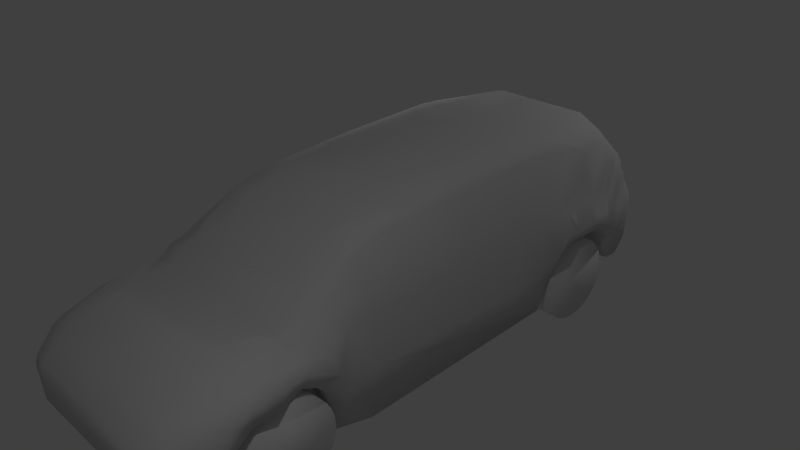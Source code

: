 # Source: van.blend  (saved by Blender 2.69.1; exported with 4.5.12 LTS)
import bpy
from mathutils import Matrix  # noqa: F401  (used for matrix-valued properties, if any)

bpy.ops.wm.read_factory_settings(use_empty=True)
scene = bpy.context.scene
scene.name = 'Scene'

# ---- collections
col_collection_1 = bpy.data.collections.new('Collection 1'); scene.collection.children.link(col_collection_1)

# ---- materials (node trees are filled in below, after node groups)
mat_none_cartire_tga = bpy.data.materials.new('None_carTire.tga')
mat_none_cartire_tga.alpha_threshold = 0.0
mat_none_cartire_tga.use_transparent_shadow = False
mat_none_cartire_tga.specular_color = (0.8, 0.8, 0.8)
mat_none_cartire_tga.roughness = 0.5
mat_none_cartire_tga.specular_intensity = 1.0
mat_none_cartire_tga.line_color = (0.0, 0.0, 0.0, 1.0)
mat_none_blackwindow_jpg = bpy.data.materials.new('None_blackWindow.jpg')
mat_none_blackwindow_jpg.alpha_threshold = 0.0
mat_none_blackwindow_jpg.use_transparent_shadow = False
mat_none_blackwindow_jpg.specular_color = (0.8, 0.8, 0.8)
mat_none_blackwindow_jpg.roughness = 0.5
mat_none_blackwindow_jpg.specular_intensity = 1.0
mat_none_blackwindow_jpg.line_color = (0.0, 0.0, 0.0, 1.0)
mat_material_vantaillightred_tga = bpy.data.materials.new('Material_vanTaillightRed.tga')
mat_material_vantaillightred_tga.alpha_threshold = 0.0
mat_material_vantaillightred_tga.use_transparent_shadow = False
mat_material_vantaillightred_tga.diffuse_color = (0.64, 0.64, 0.64, 1.0)
mat_material_vantaillightred_tga.specular_color = (0.5, 0.5, 0.5)
mat_material_vantaillightred_tga.roughness = 0.5
mat_material_vantaillightred_tga.specular_intensity = 1.0
mat_material_vantaillightred_tga.line_color = (0.0, 0.0, 0.0, 1.0)
mat_material_darkredcar_tga = bpy.data.materials.new('Material_darkRedCar.tga')
mat_material_darkredcar_tga.alpha_threshold = 0.0
mat_material_darkredcar_tga.use_transparent_shadow = False
mat_material_darkredcar_tga.diffuse_color = (0.64, 0.64, 0.64, 1.0)
mat_material_darkredcar_tga.specular_color = (0.5, 0.5, 0.5)
mat_material_darkredcar_tga.roughness = 0.5
mat_material_darkredcar_tga.specular_intensity = 1.0
mat_material_darkredcar_tga.line_color = (0.0, 0.0, 0.0, 1.0)
mat_material_blackwindow_jpg = bpy.data.materials.new('Material_blackWindow.jpg')
mat_material_blackwindow_jpg.alpha_threshold = 0.0
mat_material_blackwindow_jpg.use_transparent_shadow = False
mat_material_blackwindow_jpg.diffuse_color = (0.64, 0.64, 0.64, 1.0)
mat_material_blackwindow_jpg.specular_color = (0.5, 0.5, 0.5)
mat_material_blackwindow_jpg.roughness = 0.5
mat_material_blackwindow_jpg.specular_intensity = 1.0
mat_material_blackwindow_jpg.line_color = (0.0, 0.0, 0.0, 1.0)
mat_material_headlightred_tga = bpy.data.materials.new('Material_headlightRed.tga')
mat_material_headlightred_tga.alpha_threshold = 0.0
mat_material_headlightred_tga.use_transparent_shadow = False
mat_material_headlightred_tga.diffuse_color = (0.64, 0.64, 0.64, 1.0)
mat_material_headlightred_tga.specular_color = (0.5, 0.5, 0.5)
mat_material_headlightred_tga.roughness = 0.5
mat_material_headlightred_tga.specular_intensity = 1.0
mat_material_headlightred_tga.line_color = (0.0, 0.0, 0.0, 1.0)

# ---- material node trees

# ---- world
world_world = bpy.data.worlds.new('World'); scene.world = world_world
world_world.color = (0.05088, 0.05088, 0.05088)
world_world.use_sun_shadow = False
world_world.sun_shadow_jitter_overblur = 0.0
world_world.cycles.sampling_method = 'MANUAL'
world_world.cycles.sample_map_resolution = 256

# ---- cameras
cam_camera = bpy.data.cameras.new('Camera')
cam_camera.clip_end = 100.0
cam_camera.lens = 35.0
cam_camera.sensor_width = 32.0
cam_camera.sensor_height = 18.0
cam_camera.ortho_scale = 7.314
cam_camera.dof.focus_distance = 0.0
cam_camera.dof.aperture_fstop = 128.0

# ---- lights
light_point_001 = bpy.data.lights.new('Point.001', 'POINT')
light_point_001.transmission_factor = 0.0
light_point_001.energy = 100.0
light_point_001.shadow_buffer_clip_start = 0.5
light_point_001.shadow_soft_size = 0.1
light_point_001.shadow_maximum_resolution = 0.006
light_point_001.use_absolute_resolution = True
light_point_001.cycles.use_multiple_importance_sampling = False
light_point = bpy.data.lights.new('Point', 'POINT')
light_point.transmission_factor = 0.0
light_point.energy = 100.0
light_point.shadow_buffer_clip_start = 0.5
light_point.shadow_soft_size = 0.1
light_point.shadow_maximum_resolution = 0.006
light_point.use_absolute_resolution = True
light_point.cycles.use_multiple_importance_sampling = False
light_lamp = bpy.data.lights.new('Lamp', 'POINT')
light_lamp.transmission_factor = 0.0
light_lamp.cutoff_distance = 30.0
light_lamp.energy = 100.0
light_lamp.shadow_buffer_clip_start = 1.001
light_lamp.shadow_soft_size = 0.1
light_lamp.shadow_maximum_resolution = 0.006
light_lamp.use_absolute_resolution = True
light_lamp.cycles.use_multiple_importance_sampling = False

# ---- meshes
me_van = bpy.data.meshes.new('van')
me_van.from_pydata([(1.517, -2.096, -1.194), (1.13, -2.09, -1.186), (1.13, -2.017, -1.095), (1.517, -2.022, -1.104), (1.517, -1.968, -1.001), (1.13, -1.965, -0.9914), (1.517, -1.934, -0.89), (1.13, -1.933, -0.8797), (1.517, -1.922, -0.7742), (1.13, -1.923, -0.7639), (1.517, -1.934, -0.6584), (1.13, -1.937, -0.6486), (1.517, -1.968, -0.5471), (1.13, -1.972, -0.538), (1.517, -2.022, -0.4445), (1.13, -2.029, -0.4365), (1.517, -2.096, -0.3546), (1.13, -2.104, -0.3481), (1.517, -2.186, -0.2808), (1.13, -2.195, -0.2759), (1.517, -2.289, -0.226), (1.13, -2.299, -0.223), (1.517, -2.4, -0.1922), (1.13, -2.41, -0.1912), (1.517, -2.516, -0.1808), (1.13, -2.526, -0.1818), (1.517, -2.632, -0.1922), (1.13, -2.641, -0.1952), (1.517, -2.743, -0.226), (1.13, -2.752, -0.2308), (1.517, -2.845, -0.2808), (1.13, -2.853, -0.2873), (1.517, -2.935, -0.3546), (1.13, -2.927, -0.3481), (1.517, -3.009, -0.4445), (1.13, -3.003, -0.4365), (1.517, -3.064, -0.5471), (1.13, -3.059, -0.538), (1.517, -3.098, -0.6584), (1.13, -3.095, -0.6486), (1.517, -3.109, -0.7742), (1.13, -3.108, -0.7639), (1.517, -3.098, -0.89), (1.13, -3.099, -0.8797), (1.517, -3.064, -1.001), (1.13, -3.067, -0.9914), (1.517, -3.009, -1.104), (1.13, -3.014, -1.095), (1.517, -2.935, -1.194), (1.13, -2.942, -1.186), (1.517, -2.845, -1.268), (1.13, -2.853, -1.261), (1.517, -2.743, -1.322), (1.13, -2.752, -1.318), (1.517, -2.632, -1.356), (1.13, -2.641, -1.353), (1.517, -2.516, -1.368), (1.13, -2.526, -1.367), (1.517, -2.4, -1.356), (1.13, -2.41, -1.357), (1.517, -2.289, -1.322), (1.13, -2.299, -1.325), (1.517, -2.186, -1.268), (1.13, -2.195, -1.272), (1.219, 1.873, 1.189), (1.187, 1.347, 1.172), (1.369, 1.759, 0.3129), (1.345, 1.321, 0.3079), (0.7001, 3.791, 0.4493), (0.7001, 3.703, 0.7232), (1.055, 3.7, 0.6151), (1.048, 3.814, 0.3521), (0.7001, 3.602, 0.8961), (1.035, 3.553, 0.8467), (0.7001, -1.688, 0.7483), (1.072, -1.709, 0.7347), (0.977, -1.918, 0.5952), (0.7001, 3.292, 1.275), (1.032, 3.296, 1.102), (0.7001, -1.283, 1.065), (1.045, -1.283, 1.037), (0.7001, -0.7878, 1.197), (1.045, -0.7878, 1.169), (0.7001, 3.881, 0.2191), (1.033, 3.854, 0.2163), (-0.001464, 3.783, 0.4736), (-0.001464, 3.694, 0.7385), (-0.001464, 3.575, 0.9298), (-0.001464, -1.709, 0.7347), (-0.001464, -1.95, 0.576), (-0.001464, 3.275, 1.279), (-0.001464, -0.8317, 1.185), (0.7001, 0.552, 1.364), (0.7684, 0.06143, 1.329), (-0.001464, 0.4746, 1.357), (0.7001, -0.32, 1.286), (-0.001464, -0.3615, 1.278), (-0.001464, 3.873, 0.2395), (1.013, 3.92, 0.03215), (-0.001464, 3.885, 0.09074), (1.011, -3.703, 0.02624), (1.011, -3.966, -0.2596), (1.27, -3.932, -0.2802), (1.379, -3.658, -0.05582), (0.3458, -3.703, 0.02624), (0.3458, -3.966, -0.2596), (0.9914, 3.961, -0.1739), (-0.001464, 3.982, -0.1826), (-0.001464, -3.971, -0.8019), (0.977, -3.992, -0.6252), (1.261, -3.971, -0.4031), (0.977, -4.023, -0.363), (1.237, 2.339, 1.178), (1.368, 2.014, 0.3155), (1.38, 2.217, 0.3087), (1.251, 2.683, 1.005), (1.177, 2.105, 1.248), (-0.001464, -4.017, -0.3538), (1.072, -3.997, -0.3161), (1.177, -0.3615, 1.118), (1.177, -0.7878, 1.065), (1.345, -0.8202, 0.2273), (1.177, -1.283, 0.933), (1.343, -1.228, 0.2494), (1.177, 0.3856, 1.122), (1.345, 0.2843, 0.2578), (1.177, 0.552, 1.153), (1.344, 0.5265, 0.3038), (1.183, 2.977, 1.041), (1.177, 2.315, 1.237), (1.265, -3.96, -0.3529), (1.387, 2.739, 0.4146), (1.196, -3.966, -0.8446), (1.011, 4.017, -0.4378), (1.248, 3.921, -0.07169), (1.276, 3.853, -0.2707), (1.164, 3.918, -0.0004054), (-0.001464, -3.942, -0.2342), (-0.001464, 4.012, -0.3811), (1.405, 3.175, 0.2413), (1.416, 3.193, 0.1884), (1.232, 3.619, 0.5034), (1.2, 3.565, 0.7144), (1.504, 3.036, 0.0402), (1.459, 3.167, -0.1736), (1.379, 3.32, 0.05725), (1.201, 3.778, 0.2674), (1.403, 3.339, -0.3127), (1.47, 1.643, -0.333), (1.534, 1.908, -0.1648), (1.532, 2.098, 0.03896), (-0.001464, 1.941, 1.371), (-0.001464, 2.171, 1.341), (1.496, -2.068, 0.1614), (1.497, -1.89, 0.1205), (1.322, -1.934, 0.4873), (1.322, -2.098, 0.4419), (1.588, -2.032, 0.01282), (1.588, -1.887, -0.1007), (1.415, -1.614, 0.2805), (1.288, -1.709, 0.6338), (1.492, -1.671, -0.4571), (1.442, -1.243, -0.3946), (1.451, 1.138, -0.4571), (-0.001464, 1.347, 1.392), (1.512, -3.441, -0.04784), (1.436, -3.2, 0.07598), (1.297, -3.342, 0.1169), (1.297, -3.173, 0.18), (1.584, -3.392, -0.3511), (1.608, -3.251, -0.05313), (1.461, -2.934, 0.1261), (1.319, -2.942, 0.2258), (1.593, -2.948, 0.06973), (-0.001464, -3.22, 0.217), (-0.001464, -2.942, 0.2867), (1.319, -2.73, 0.2621), (1.585, -2.711, 0.1021), (1.471, -2.515, 0.1747), (1.297, -2.496, 0.3062), (1.597, -2.515, 0.07772), (-0.001464, -2.534, 0.3555), (1.471, -2.302, 0.1839), (1.297, -2.283, 0.3229), (1.587, -2.283, 0.08448), (-0.001464, -2.302, 0.3769), (-0.001464, -3.727, 0.00089), (1.426, -3.723, -0.2322), (1.436, -3.726, -0.3624), (1.419, 3.034, 0.2452), (1.549, 2.796, 0.04767), (1.202, 3.451, 0.7864), (1.428, 2.925, 0.2964), (1.542, 2.602, 0.1015), (1.204, 3.218, 0.9668), (1.541, 2.297, 0.07251), (-0.001464, 3.022, 1.318), (1.373, 3.661, -0.06481), (1.392, 3.624, -0.2525), (1.26, 3.842, 0.1017), (1.341, 3.308, -0.7837), (1.296, 3.15, -0.4289), (1.438, 2.967, -0.2392), (1.045, 2.188, 1.288), (0.7001, 2.188, 1.338), (1.045, 1.941, 1.321), (0.7001, 1.992, 1.369), (1.438, 2.073, -0.2478), (1.394, 1.888, -0.5131), (1.322, 1.776, -1.031), (1.072, -2.114, 0.4763), (1.322, -1.761, -1.041), (1.455, -1.972, -0.363), (1.455, -2.098, -0.2337), (0.977, -2.919, 0.2917), (0.977, -3.173, 0.2355), (1.565, -2.982, -0.2), (1.542, -3.201, -0.4114), (1.451, -3.299, -1.077), (0.977, -2.496, 0.3618), (1.455, -2.496, -0.1171), (1.606, -2.731, -0.1546), (0.977, -2.283, 0.3784), (1.455, -2.283, -0.1478), (1.322, -3.745, -1.04), (1.227, 3.896, -0.6831), (1.438, 2.769, -0.1305), (1.045, 3.12, 1.187), (0.7001, 3.103, 1.317), (1.438, 2.328, -0.1305), (1.451, -1.354, -1.032), (1.045, -0.3615, 1.178), (1.072, 0.5118, 1.251), (1.045, 0.09856, 1.233), (1.072, 1.347, 1.282), (0.7001, 1.424, 1.395), (1.306, 3.578, -0.8305), (-0.001464, 3.265, -0.8801), (-0.001464, 3.123, -0.4294), (-0.001464, 2.949, -0.2295), (-0.001464, 2.058, -0.2681), (-0.001464, 1.922, -0.4566), (-0.001464, 1.462, -1.032), (-0.001464, -1.78, -0.9809), (-0.001464, -1.983, -0.3515), (-0.001464, -2.115, -0.2261), (-0.001464, -2.94, -0.2004), (-0.001464, -3.134, -0.379), (-0.001464, -3.299, -1.077), (-0.001464, -2.534, -0.1228), (-0.001464, -2.302, -0.145), (-0.001464, -3.764, -1.023), (-0.001464, 3.924, -0.7741), (-0.001464, 2.73, -0.1305), (-0.001464, 2.306, -0.1409), (-0.001464, 3.602, -0.9081), (1.372, 2.932, -1.239), (0.985, 2.938, -1.231), (0.985, 3.01, -1.14), (1.372, 3.006, -1.149), (1.372, 3.06, -1.047), (0.985, 3.063, -1.037), (1.372, 3.094, -0.9355), (0.985, 3.095, -0.9252), (1.372, 3.106, -0.8197), (0.985, 3.105, -0.8095), (1.372, 3.094, -0.704), (0.985, 3.091, -0.6941), (1.372, 3.06, -0.5926), (0.985, 3.056, -0.5836), (1.372, 3.006, -0.4901), (0.985, 2.999, -0.4821), (1.372, 2.932, -0.4001), (0.985, 2.924, -0.3936), (1.372, 2.842, -0.3263), (0.985, 2.833, -0.3215), (1.372, 2.739, -0.2715), (0.985, 2.729, -0.2685), (1.372, 2.628, -0.2377), (0.985, 2.618, -0.2367), (1.372, 2.512, -0.2263), (0.985, 2.502, -0.2273), (1.372, 2.396, -0.2377), (0.985, 2.387, -0.2407), (1.372, 2.285, -0.2715), (0.985, 2.276, -0.2764), (1.372, 2.182, -0.3263), (0.985, 2.175, -0.3329), (1.372, 2.093, -0.4001), (0.985, 2.101, -0.3936), (1.372, 2.019, -0.4901), (0.985, 2.025, -0.4821), (1.372, 1.964, -0.5927), (0.985, 1.969, -0.5836), (1.372, 1.93, -0.704), (0.985, 1.933, -0.6941), (1.372, 1.919, -0.8197), (0.985, 1.92, -0.8095), (1.372, 1.93, -0.9355), (0.985, 1.929, -0.9252), (1.372, 1.964, -1.047), (0.985, 1.961, -1.037), (1.372, 2.019, -1.149), (0.985, 2.014, -1.14), (1.372, 2.093, -1.239), (0.985, 2.086, -1.231), (1.372, 2.182, -1.313), (0.985, 2.175, -1.307), (1.372, 2.285, -1.368), (0.985, 2.276, -1.363), (1.372, 2.396, -1.402), (0.985, 2.387, -1.399), (1.372, 2.512, -1.413), (0.985, 2.502, -1.412), (1.372, 2.628, -1.402), (0.985, 2.618, -1.403), (1.372, 2.739, -1.368), (0.985, 2.729, -1.371), (1.372, 2.842, -1.313), (0.985, 2.833, -1.318), (-0.001601, 3.783, 0.4736), (-0.001601, 3.694, 0.7385), (-0.001601, 3.575, 0.9298), (-0.001601, -1.95, 0.576), (-0.001601, 3.275, 1.279), (-0.001601, 0.4746, 1.357), (-0.001601, 3.873, 0.2395), (-0.001601, 3.885, 0.09074), (-0.001601, 3.982, -0.1826), (-0.001601, -3.971, -0.8019), (-0.001601, -4.017, -0.3538), (-0.001601, -3.942, -0.2342), (-0.001601, 4.012, -0.3811), (-0.001601, 1.941, 1.371), (-0.001601, 2.171, 1.341), (-0.001601, 1.347, 1.392), (-0.001601, -3.22, 0.217), (-0.001601, -2.942, 0.2867), (-0.001601, -2.534, 0.3555), (-0.001601, -2.302, 0.3769), (-0.001601, -3.727, 0.00089), (-0.001601, 3.022, 1.318), (-0.001601, 3.265, -0.8801), (-0.001601, 3.123, -0.4294), (-0.001601, 2.949, -0.2295), (-0.001601, 2.058, -0.2681), (-0.001601, 1.922, -0.4566), (-0.001601, 1.462, -1.032), (-0.001601, -1.78, -0.9809), (-0.001601, -1.983, -0.3515), (-0.001601, -2.115, -0.2261), (-0.001601, -2.94, -0.2004), (-0.001601, -3.134, -0.379), (-0.001601, -3.299, -1.077), (-0.001601, -2.534, -0.1228), (-0.001601, -2.302, -0.145), (-0.001601, -3.764, -1.023), (-0.001601, 3.924, -0.7741), (-0.001601, 2.73, -0.1305), (-0.001601, 2.306, -0.1409), (-0.001601, 3.602, -0.9081), (1.449, -2.723, 0.168), (1.338, 3.41, 0.3322), (1.321, 3.464, 0.3044), (1.368, 3.295, 0.1885), (1.298, 3.588, 0.2346), (1.321, 3.462, 0.2338), (1.23, 3.702, 0.3979), (1.271, 3.606, 0.415), (1.278, 3.604, 0.3291), (1.279, 3.667, 0.2309), (1.317, 3.681, 0.1354), (1.362, 3.493, 0.05485), (1.332, 3.482, 0.1477), (1.327, 3.584, 0.148), (1.413, 3.473, -0.1333), (1.402, 3.352, -0.08726), (1.385, 3.521, -0.01153), (1.37, 3.401, 0.03063), (1.393, 3.435, -0.04353), (1.403, 2.545, 0.3319), (1.351, 2.72, 0.6284), (1.343, 2.554, 0.7047), (1.424, 2.697, 0.3283), (1.49, 2.282, 0.195), (1.542, 2.437, 0.09342), (1.484, 2.738, 0.1998), (1.38, 2.373, 0.3219), (1.501, 2.962, 0.0929), (1.508, 2.905, 0.0988), (1.541, 2.894, 0.03386), (1.517, 2.748, 0.1331), (1.516, 2.804, 0.1254), (1.552, 2.703, 0.05732), (1.302, 3.165, 0.7136), (1.232, 3.317, 0.8456), (1.292, 3.257, 0.6728), (1.31, 3.38, 0.5225), (1.301, 3.344, 0.5423), (1.242, 3.467, 0.6816), (1.24, 3.593, 0.6062), (1.287, 3.475, 0.5796), (1.33, 3.424, 0.3928), (1.358, 3.291, 0.3707), (1.312, 3.449, 0.4841), (1.388, 3.124, 0.2801), (1.277, 3.359, 0.6201), (1.318, 3.265, 0.5294), (1.357, 3.217, 0.3757), (1.338, 3.234, 0.445), (1.257, 3.383, 0.6934), (1.404, 3.008, 0.2887), (1.358, 3.114, 0.4616), (1.251, 3.375, 0.7305), (1.359, 3.155, 0.4046), (1.322, 3.071, 0.6844), (1.362, 3.011, 0.5439), (1.369, 3.016, 0.4864), (-1.517, -2.096, -1.194), (-1.13, -2.09, -1.186), (-1.13, -2.017, -1.095), (-1.517, -2.022, -1.104), (-1.517, -1.968, -1.001), (-1.13, -1.965, -0.9914), (-1.517, -1.934, -0.89), (-1.13, -1.933, -0.8797), (-1.517, -1.922, -0.7742), (-1.13, -1.923, -0.7639), (-1.517, -1.934, -0.6584), (-1.13, -1.937, -0.6486), (-1.517, -1.968, -0.5471), (-1.13, -1.972, -0.538), (-1.517, -2.022, -0.4445), (-1.13, -2.029, -0.4365), (-1.517, -2.096, -0.3546), (-1.13, -2.104, -0.3481), (-1.517, -2.186, -0.2808), (-1.13, -2.195, -0.2759), (-1.517, -2.289, -0.226), (-1.13, -2.299, -0.223), (-1.517, -2.4, -0.1922), (-1.13, -2.41, -0.1912), (-1.517, -2.516, -0.1808), (-1.13, -2.526, -0.1818), (-1.517, -2.632, -0.1922), (-1.13, -2.641, -0.1952), (-1.517, -2.743, -0.226), (-1.13, -2.752, -0.2308), (-1.517, -2.845, -0.2808), (-1.13, -2.853, -0.2873), (-1.517, -2.935, -0.3546), (-1.13, -2.927, -0.3481), (-1.517, -3.009, -0.4445), (-1.13, -3.003, -0.4365), (-1.517, -3.064, -0.5471), (-1.13, -3.059, -0.538), (-1.517, -3.098, -0.6584), (-1.13, -3.095, -0.6486), (-1.517, -3.109, -0.7742), (-1.13, -3.108, -0.7639), (-1.517, -3.098, -0.89), (-1.13, -3.099, -0.8797), (-1.517, -3.064, -1.001), (-1.13, -3.067, -0.9914), (-1.517, -3.009, -1.104), (-1.13, -3.014, -1.095), (-1.517, -2.935, -1.194), (-1.13, -2.942, -1.186), (-1.517, -2.845, -1.268), (-1.13, -2.853, -1.261), (-1.517, -2.743, -1.322), (-1.13, -2.752, -1.318), (-1.517, -2.632, -1.356), (-1.13, -2.641, -1.353), (-1.517, -2.516, -1.368), (-1.13, -2.526, -1.367), (-1.517, -2.4, -1.356), (-1.13, -2.41, -1.357), (-1.517, -2.289, -1.322), (-1.13, -2.299, -1.325), (-1.517, -2.186, -1.268), (-1.13, -2.195, -1.272), (-1.219, 1.873, 1.189), (-1.187, 1.347, 1.172), (-1.369, 1.759, 0.3129), (-1.345, 1.321, 0.3079), (-0.7001, 3.791, 0.4493), (-0.7001, 3.703, 0.7232), (-1.055, 3.7, 0.6151), (-1.048, 3.814, 0.3521), (-0.7001, 3.602, 0.8961), (-1.035, 3.553, 0.8467), (-0.7001, -1.688, 0.7483), (-1.072, -1.709, 0.7347), (-0.977, -1.918, 0.5952), (-0.7001, 3.292, 1.275), (-1.032, 3.296, 1.102), (-0.7001, -1.283, 1.065), (-1.045, -1.283, 1.037), (-0.7001, -0.7878, 1.197), (-1.045, -0.7878, 1.169), (-0.7001, 3.881, 0.2191), (-1.033, 3.854, 0.2163), (0.001464, 3.783, 0.4736), (0.001464, 3.694, 0.7385), (0.001464, 3.575, 0.9298), (0.001464, -1.709, 0.7347), (0.001464, -1.95, 0.576), (0.001464, 3.275, 1.279), (0.001464, -0.8317, 1.185), (-0.7001, 0.552, 1.364), (-0.7684, 0.06143, 1.329), (0.001464, 0.4746, 1.357), (-0.7001, -0.32, 1.286), (0.001464, -0.3615, 1.278), (0.001464, 3.873, 0.2395), (-1.013, 3.92, 0.03215), (0.001464, 3.885, 0.09074), (-1.011, -3.703, 0.02624), (-1.011, -3.966, -0.2596), (-1.27, -3.932, -0.2802), (-1.379, -3.658, -0.05582), (-0.3458, -3.703, 0.02624), (-0.3458, -3.966, -0.2596), (-0.9914, 3.961, -0.1739), (0.001464, 3.982, -0.1826), (0.001464, -3.971, -0.8019), (-0.977, -3.992, -0.6252), (-1.261, -3.971, -0.4031), (-0.977, -4.023, -0.363), (-1.237, 2.339, 1.178), (-1.368, 2.014, 0.3155), (-1.38, 2.217, 0.3087), (-1.251, 2.683, 1.005), (-1.177, 2.105, 1.248), (0.001464, -4.017, -0.3538), (-1.072, -3.997, -0.3161), (-1.177, -0.3615, 1.118), (-1.177, -0.7878, 1.065), (-1.345, -0.8202, 0.2273), (-1.177, -1.283, 0.933), (-1.343, -1.228, 0.2494), (-1.177, 0.3856, 1.122), (-1.345, 0.2843, 0.2578), (-1.177, 0.552, 1.153), (-1.344, 0.5265, 0.3038), (-1.183, 2.977, 1.041), (-1.177, 2.315, 1.237), (-1.265, -3.96, -0.3529), (-1.387, 2.739, 0.4146), (-1.196, -3.966, -0.8446), (-1.011, 4.017, -0.4378), (-1.248, 3.921, -0.07169), (-1.276, 3.853, -0.2707), (-1.164, 3.918, -0.0004054), (0.001464, -3.942, -0.2342), (0.001464, 4.012, -0.3811), (-1.405, 3.175, 0.2413), (-1.416, 3.193, 0.1884), (-1.232, 3.619, 0.5034), (-1.2, 3.565, 0.7144), (-1.504, 3.036, 0.0402), (-1.459, 3.167, -0.1736), (-1.379, 3.32, 0.05725), (-1.201, 3.778, 0.2674), (-1.403, 3.339, -0.3127), (-1.47, 1.643, -0.333), (-1.534, 1.908, -0.1648), (-1.532, 2.098, 0.03896), (0.001464, 1.941, 1.371), (0.001464, 2.171, 1.341), (-1.496, -2.068, 0.1614), (-1.497, -1.89, 0.1205), (-1.322, -1.934, 0.4873), (-1.322, -2.098, 0.4419), (-1.588, -2.032, 0.01282), (-1.588, -1.887, -0.1007), (-1.415, -1.614, 0.2805), (-1.288, -1.709, 0.6338), (-1.492, -1.671, -0.4571), (-1.442, -1.243, -0.3946), (-1.451, 1.138, -0.4571), (0.001464, 1.347, 1.392), (-1.512, -3.441, -0.04784), (-1.436, -3.2, 0.07598), (-1.297, -3.342, 0.1169), (-1.297, -3.173, 0.18), (-1.584, -3.392, -0.3511), (-1.608, -3.251, -0.05313), (-1.461, -2.934, 0.1261), (-1.319, -2.942, 0.2258), (-1.593, -2.948, 0.06973), (0.001464, -3.22, 0.217), (0.001464, -2.942, 0.2867), (-1.319, -2.73, 0.2621), (-1.585, -2.711, 0.1021), (-1.471, -2.515, 0.1747), (-1.297, -2.496, 0.3062), (-1.597, -2.515, 0.07772), (0.001464, -2.534, 0.3555), (-1.471, -2.302, 0.1839), (-1.297, -2.283, 0.3229), (-1.587, -2.283, 0.08448), (0.001464, -2.302, 0.3769), (0.001464, -3.727, 0.00089), (-1.426, -3.723, -0.2322), (-1.436, -3.726, -0.3624), (-1.419, 3.034, 0.2452), (-1.549, 2.796, 0.04767), (-1.202, 3.451, 0.7864), (-1.428, 2.925, 0.2964), (-1.542, 2.602, 0.1015), (-1.204, 3.218, 0.9668), (-1.541, 2.297, 0.07251), (0.001464, 3.022, 1.318), (-1.373, 3.661, -0.06481), (-1.392, 3.624, -0.2525), (-1.26, 3.842, 0.1017), (-1.341, 3.308, -0.7837), (-1.296, 3.15, -0.4289), (-1.438, 2.967, -0.2392), (-1.045, 2.188, 1.288), (-0.7001, 2.188, 1.338), (-1.045, 1.941, 1.321), (-0.7001, 1.992, 1.369), (-1.438, 2.073, -0.2478), (-1.394, 1.888, -0.5131), (-1.322, 1.776, -1.031), (-1.072, -2.114, 0.4763), (-1.322, -1.761, -1.041), (-1.455, -1.972, -0.363), (-1.455, -2.098, -0.2337), (-0.977, -2.919, 0.2917), (-0.977, -3.173, 0.2355), (-1.565, -2.982, -0.2), (-1.542, -3.201, -0.4114), (-1.451, -3.299, -1.077), (-0.977, -2.496, 0.3618), (-1.455, -2.496, -0.1171), (-1.606, -2.731, -0.1546), (-0.977, -2.283, 0.3784), (-1.455, -2.283, -0.1478), (-1.322, -3.745, -1.04), (-1.227, 3.896, -0.6831), (-1.438, 2.769, -0.1305), (-1.045, 3.12, 1.187), (-0.7001, 3.103, 1.317), (-1.438, 2.328, -0.1305), (-1.451, -1.354, -1.032), (-1.045, -0.3615, 1.178), (-1.072, 0.5118, 1.251), (-1.045, 0.09856, 1.233), (-1.072, 1.347, 1.282), (-0.7001, 1.424, 1.395), (-1.306, 3.578, -0.8305), (0.001464, 3.265, -0.8801), (0.001464, 3.123, -0.4294), (0.001464, 2.949, -0.2295), (0.001464, 2.058, -0.2681), (0.001464, 1.922, -0.4566), (0.001464, 1.462, -1.032), (0.001464, -1.78, -0.9809), (0.001464, -1.983, -0.3515), (0.001464, -2.115, -0.2261), (0.001464, -2.94, -0.2004), (0.001464, -3.134, -0.379), (0.001464, -3.299, -1.077), (0.001464, -2.534, -0.1228), (0.001464, -2.302, -0.145), (0.001464, -3.764, -1.023), (0.001464, 3.924, -0.7741), (0.001464, 2.73, -0.1305), (0.001464, 2.306, -0.1409), (0.001464, 3.602, -0.9081), (-1.372, 2.932, -1.239), (-0.985, 2.938, -1.231), (-0.985, 3.01, -1.14), (-1.372, 3.006, -1.149), (-1.372, 3.06, -1.047), (-0.985, 3.063, -1.037), (-1.372, 3.094, -0.9355), (-0.985, 3.095, -0.9252), (-1.372, 3.106, -0.8197), (-0.985, 3.105, -0.8095), (-1.372, 3.094, -0.704), (-0.985, 3.091, -0.6941), (-1.372, 3.06, -0.5926), (-0.985, 3.056, -0.5836), (-1.372, 3.006, -0.4901), (-0.985, 2.999, -0.4821), (-1.372, 2.932, -0.4001), (-0.985, 2.924, -0.3936), (-1.372, 2.842, -0.3263), (-0.985, 2.833, -0.3215), (-1.372, 2.739, -0.2715), (-0.985, 2.729, -0.2685), (-1.372, 2.628, -0.2377), (-0.985, 2.618, -0.2367), (-1.372, 2.512, -0.2263), (-0.985, 2.502, -0.2273), (-1.372, 2.396, -0.2377), (-0.985, 2.387, -0.2407), (-1.372, 2.285, -0.2715), (-0.985, 2.276, -0.2764), (-1.372, 2.182, -0.3263), (-0.985, 2.175, -0.3329), (-1.372, 2.093, -0.4001), (-0.985, 2.101, -0.3936), (-1.372, 2.019, -0.4901), (-0.985, 2.025, -0.4821), (-1.372, 1.964, -0.5927), (-0.985, 1.969, -0.5836), (-1.372, 1.93, -0.704), (-0.985, 1.933, -0.6941), (-1.372, 1.919, -0.8197), (-0.985, 1.92, -0.8095), (-1.372, 1.93, -0.9355), (-0.985, 1.929, -0.9252), (-1.372, 1.964, -1.047), (-0.985, 1.961, -1.037), (-1.372, 2.019, -1.149), (-0.985, 2.014, -1.14), (-1.372, 2.093, -1.239), (-0.985, 2.086, -1.231), (-1.372, 2.182, -1.313), (-0.985, 2.175, -1.307), (-1.372, 2.285, -1.368), (-0.985, 2.276, -1.363), (-1.372, 2.396, -1.402), (-0.985, 2.387, -1.399), (-1.372, 2.512, -1.413), (-0.985, 2.502, -1.412), (-1.372, 2.628, -1.402), (-0.985, 2.618, -1.403), (-1.372, 2.739, -1.368), (-0.985, 2.729, -1.371), (-1.372, 2.842, -1.313), (-0.985, 2.833, -1.318), (0.001601, 3.783, 0.4736), (0.001601, 3.694, 0.7385), (0.001601, 3.575, 0.9298), (0.001601, 3.275, 1.279), (0.001601, 0.4746, 1.357), (0.001601, 3.873, 0.2395), (0.001601, 3.885, 0.09074), (0.001601, 3.982, -0.1826), (0.001601, -3.971, -0.8019), (0.001601, -4.017, -0.3538), (0.001601, -3.942, -0.2342), (0.001601, 4.012, -0.3811), (0.001601, 1.941, 1.371), (0.001601, 2.171, 1.341), (0.001601, 1.347, 1.392), (0.001601, -3.22, 0.217), (0.001601, -2.942, 0.2867), (0.001601, -2.534, 0.3555), (0.001601, -2.302, 0.3769), (0.001601, -3.727, 0.00089), (0.001601, 3.022, 1.318), (0.001601, 3.265, -0.8801), (0.001601, 3.123, -0.4294), (0.001601, 2.949, -0.2295), (0.001601, 2.058, -0.2681), (0.001601, 1.922, -0.4566), (0.001601, 1.462, -1.032), (0.001601, -1.78, -0.9809), (0.001601, -1.983, -0.3515), (0.001601, -2.115, -0.2261), (0.001601, -2.94, -0.2004), (0.001601, -3.134, -0.379), (0.001601, -3.299, -1.077), (0.001601, -2.534, -0.1228), (0.001601, -2.302, -0.145), (0.001601, -3.764, -1.023), (0.001601, 3.924, -0.7741), (0.001601, 2.73, -0.1305), (0.001601, 2.306, -0.1409), (0.001601, 3.602, -0.9081), (-1.449, -2.723, 0.168), (-1.338, 3.41, 0.3322), (-1.321, 3.464, 0.3044), (-1.368, 3.295, 0.1885), (-1.298, 3.588, 0.2346), (-1.321, 3.462, 0.2338), (-1.23, 3.702, 0.3979), (-1.271, 3.606, 0.415), (-1.278, 3.604, 0.3291), (-1.279, 3.667, 0.2309), (-1.317, 3.681, 0.1354), (-1.362, 3.493, 0.05485), (-1.332, 3.482, 0.1477), (-1.327, 3.584, 0.148), (-1.413, 3.473, -0.1333), (-1.402, 3.352, -0.08726), (-1.385, 3.521, -0.01153), (-1.37, 3.401, 0.03063), (-1.393, 3.435, -0.04353), (-1.403, 2.545, 0.3319), (-1.351, 2.72, 0.6284), (-1.343, 2.554, 0.7047), (-1.424, 2.697, 0.3283), (-1.49, 2.282, 0.195), (-1.542, 2.437, 0.09342), (-1.484, 2.738, 0.1998), (-1.38, 2.373, 0.3219), (-1.501, 2.962, 0.0929), (-1.508, 2.905, 0.0988), (-1.541, 2.894, 0.03386), (-1.517, 2.748, 0.1331), (-1.516, 2.804, 0.1254), (-1.552, 2.703, 0.05732), (-1.302, 3.165, 0.7136), (-1.232, 3.317, 0.8456), (-1.292, 3.257, 0.6728), (-1.31, 3.38, 0.5225), (-1.301, 3.344, 0.5423), (-1.242, 3.467, 0.6816), (-1.24, 3.593, 0.6062), (-1.287, 3.475, 0.5796), (-1.33, 3.424, 0.3928), (-1.358, 3.291, 0.3707), (-1.312, 3.449, 0.4841), (-1.388, 3.124, 0.2801), (-1.277, 3.359, 0.6201), (-1.318, 3.265, 0.5294), (-1.357, 3.217, 0.3757), (-1.338, 3.234, 0.445), (-1.257, 3.383, 0.6934), (-1.404, 3.008, 0.2887), (-1.358, 3.114, 0.4616), (-1.251, 3.375, 0.7305), (-1.359, 3.155, 0.4046), (-1.322, 3.071, 0.6844), (-1.362, 3.011, 0.5439), (-1.369, 3.016, 0.4864)], [(96, 95), (91, 509), (81, 91), (327, 328), (320, 321), (326, 327), (322, 324), (332, 357), (333, 335), (352, 353), (342, 360), (328, 332), (345, 346), (346, 347), (320, 326), (351, 352), (336, 337), (340, 336), (344, 358), (348, 349), (321, 322), (349, 350), (333, 334), (323, 339), (324, 341), (345, 359), (350, 355), (329, 356), (337, 338), (353, 356), (343, 344), (342, 343), (334, 341), (354, 351), (354, 355), (330, 331), (348, 347), (335, 325), (357, 360), (358, 359), (514, 513), (499, 509), (744, 745), (738, 739), (743, 744), (740, 741), (746, 747), (749, 774), (750, 752), (769, 770), (759, 777), (745, 749), (762, 763), (763, 764), (738, 743), (768, 769), (753, 754), (757, 753), (761, 775), (765, 766), (739, 740), (766, 767), (750, 751), (741, 758), (762, 776), (748, 757), (767, 772), (746, 773), (755, 756), (754, 755), (770, 773), (760, 761), (759, 760), (751, 758), (771, 768), (771, 772), (765, 764), (752, 742), (774, 777), (775, 776), (88, 506)], [(258, 259, 256, 257), (3, 2, 5, 4), (40, 41, 43, 42), (44, 45, 47, 46), (288, 289, 291, 290), (70, 71, 68, 69), (105, 137, 117, 111, 118, 101), (284, 285, 287, 286), (280, 281, 283, 282), (276, 277, 279, 278), (7, 5, 2, 1, 63, 61, 59, 57, 55, 53, 51, 49, 47, 45, 43, 41, 39, 37, 35, 33, 31, 29, 27, 25, 23, 21, 19, 17, 15, 13, 11, 9), (6, 7, 9, 8), (50, 48, 49, 51), (243, 211, 212, 244), (8, 9, 11, 10), (216, 246, 249, 220, 221), (64, 65, 66), (65, 67, 66), (62, 60, 61, 63), (79, 74, 80), (83, 68, 71), (83, 71, 84), (92, 235, 164, 94), (108, 132, 109), (100, 101, 102), (100, 102, 103), (18, 19, 21, 20), (245, 244, 212, 213), (109, 110, 111), (112, 66, 113), (116, 64, 112), (112, 64, 66), (122, 123, 121), (115, 128, 129), (112, 115, 129), (112, 129, 116), (118, 130, 101), (111, 110, 118), (110, 130, 118), (114, 387, 380, 382), (115, 381, 131, 128), (109, 132, 110), (58, 60, 62, 0, 3, 4, 6, 8, 10, 12, 14, 16, 18, 20, 22, 24, 26, 28, 30, 32, 34, 36, 38, 40, 42, 44, 46, 48, 50, 52, 54, 56), (130, 102, 101), (106, 134, 135), (98, 136, 106), (136, 134, 106), (402, 139, 140, 362), (404, 400, 142, 401), (143, 140, 139), (140, 364, 362), (369, 367, 141, 368), (144, 147, 376, 145), (148, 149, 66), (149, 113, 66), (149, 150, 113), (150, 114, 113), (153, 154, 155), (153, 155, 156), (157, 158, 154), (232, 234, 205, 235, 92, 93, 233), (159, 160, 155), (158, 161, 159), (199, 197, 135, 134), (65, 126, 127, 67), (56, 54, 55, 57), (122, 160, 123), (160, 159, 123), (165, 166, 167), (166, 168, 167), (169, 170, 165), (170, 166, 165), (166, 171, 168), (171, 172, 168), (170, 173, 166), (173, 171, 166), (245, 213, 223, 250), (178, 179, 176), (177, 180, 178), (182, 183, 179), (92, 510, 511, 93), (77, 227, 128, 78), (153, 156, 183), (187, 130, 188), (130, 110, 188), (103, 102, 187), (102, 130, 187), (139, 405, 189, 388, 143), (189, 389, 388), (142, 399, 397, 401), (409, 405, 139, 408), (389, 392, 190), (192, 391, 392), (191, 395, 396, 413), (414, 411, 189), (194, 128, 131, 415), (114, 150, 195, 384), (165, 187, 169), (187, 188, 169), (167, 103, 165), (103, 187, 165), (314, 312, 313, 315), (123, 159, 162), (159, 161, 162), (66, 67, 148), (67, 163, 148), (197, 198, 135), (136, 199, 134), (379, 378, 145, 376), (197, 375, 147, 198), (199, 146, 371, 197), (374, 373, 145, 378, 372), (78, 73, 72, 77), (203, 116, 129), (205, 64, 116), (218, 248, 247, 217), (75, 76, 160), (210, 156, 155), (286, 287, 289, 288), (86, 87, 72, 69), (219, 181, 175, 214), (210, 222, 156), (222, 183, 156), (73, 191, 399, 142), (78, 128, 194), (77, 228, 227), (227, 203, 129), (227, 129, 128), (228, 204, 203), (228, 203, 227), (100, 103, 167), (80, 75, 122), (75, 160, 122), (231, 82, 119), (82, 120, 119), (95, 81, 231), (81, 82, 231), (232, 233, 124), (232, 124, 126), (233, 231, 119), (233, 119, 124), (255, 252, 225, 236), (234, 64, 205), (206, 235, 205), (84, 71, 146), (84, 146, 199), (79, 80, 82, 81), (243, 242, 209, 230, 211), (80, 122, 120, 82), (141, 367, 146, 71, 70), (268, 269, 271, 270), (265, 263, 261, 258, 257, 319, 317, 315, 313, 311, 309, 307, 305, 303, 301, 299, 297, 295, 293, 291, 289, 287, 285, 283, 281, 279, 277, 275, 273, 271, 269, 267), (300, 301, 303, 302), (200, 147, 201), (147, 144, 201), (208, 149, 148), (208, 148, 209), (292, 293, 295, 294), (217, 170, 169), (217, 169, 218), (216, 173, 170), (216, 170, 217), (221, 177, 173), (221, 173, 216), (492, 74, 79, 497), (188, 110, 132), (188, 132, 224), (169, 188, 224), (169, 224, 218), (162, 161, 230), (161, 211, 230), (229, 254, 253, 226), (148, 163, 209), (32, 33, 35, 34), (162, 230, 209, 163), (20, 21, 23, 22), (36, 37, 39, 38), (294, 295, 297, 296), (266, 267, 269, 268), (14, 15, 17, 16), (270, 271, 273, 272), (242, 241, 208, 209), (34, 35, 37, 36), (256, 318, 319, 257), (274, 275, 277, 276), (302, 303, 305, 304), (24, 25, 27, 26), (16, 17, 19, 18), (208, 241, 240, 207), (60, 58, 59, 61), (310, 308, 309, 311), (316, 314, 315, 317), (278, 279, 281, 280), (264, 265, 267, 266), (52, 50, 51, 53), (12, 13, 15, 14), (58, 56, 57, 59), (30, 31, 33, 32), (4, 5, 7, 6), (306, 304, 305, 307), (2, 3, 0, 1), (308, 306, 307, 309), (262, 263, 265, 264), (312, 310, 311, 313), (73, 70, 69, 72), (492, 494, 507), (200, 237, 255, 236), (176, 179, 219, 214, 215, 168, 172), (84, 98, 99, 97, 83), (105, 101, 100, 104), (229, 226, 202, 201, 144, 143, 390, 190, 393, 193, 385, 195, 150, 149, 208, 207), (117, 108, 109, 111), (114, 382, 115, 112, 113), (361, 173, 177), (290, 291, 293, 292), (121, 125, 124, 119, 120, 122), (133, 138, 107, 106), (259, 258, 261, 260), (215, 174, 186, 104, 100), (10, 11, 13, 12), (219, 222, 185, 181), (26, 27, 29, 28), (252, 138, 133, 225), (184, 157, 154, 153), (199, 136, 98, 84), (46, 47, 49, 48), (124, 125, 127, 126), (228, 196, 152, 204), (76, 210, 155, 160), (172, 361, 176), (217, 247, 246, 216), (362, 363, 368, 141), (135, 225, 133, 106), (239, 238, 201, 202), (67, 127, 125, 121, 123, 162, 163), (142, 400, 141, 70, 73), (318, 316, 317, 319), (200, 201, 238, 237), (177, 221, 220, 223, 213, 212, 158, 157, 184, 180), (167, 168, 215, 100), (203, 205, 116), (203, 204, 206, 205), (65, 64, 234, 232, 126), (0, 62, 63, 1), (282, 283, 285, 284), (260, 261, 263, 262), (107, 99, 98, 106), (152, 151, 206, 204), (38, 39, 41, 40), (219, 179, 183, 222), (220, 249, 250, 223), (194, 395, 191, 73, 78), (224, 251, 248, 218), (235, 206, 151, 164), (272, 273, 275, 274), (95, 231, 233, 93), (86, 69, 68, 85), (174, 215, 214, 175), (207, 240, 254, 229), (226, 253, 239, 202), (276, 278, 280, 282, 284, 286, 288, 290, 292, 294, 296, 298, 300, 302, 304, 306, 308, 310, 312, 314, 316, 318, 256, 259, 260, 262, 264, 266, 268, 270, 272, 274), (54, 52, 53, 55), (68, 83, 97, 85), (298, 299, 301, 300), (296, 297, 299, 298), (224, 132, 108, 251), (72, 87, 90, 77), (137, 105, 104, 186), (228, 77, 90, 196), (210, 76, 89, 185, 222), (22, 23, 25, 24), (28, 29, 31, 30), (42, 43, 45, 44), (200, 236, 225, 135, 198, 147), (161, 158, 212, 211), (171, 361, 172), (361, 171, 173), (361, 177, 178), (176, 361, 178), (178, 182, 179), (182, 178, 180), (182, 180, 184), (153, 182, 184), (182, 153, 183), (154, 158, 159), (155, 154, 159), (362, 364, 363), (364, 145, 366, 363), (366, 369, 368, 363), (145, 373, 365, 369, 366), (365, 370, 146, 367, 369), (371, 374, 372, 377, 197), (146, 370, 374, 371), (370, 365, 373, 374), (375, 379, 376, 147), (197, 377, 379, 375), (377, 372, 378, 379), (382, 381, 115), (382, 380, 381), (380, 383, 131, 381), (388, 390, 143), (388, 389, 390), (389, 190, 390), (392, 393, 190), (392, 391, 393), (391, 193, 393), (396, 394, 417, 192, 412), (396, 395, 394), (395, 194, 394), (397, 398, 408, 139, 403), (397, 399, 398), (399, 191, 406, 398), (403, 404, 401, 397), (139, 402, 404, 403), (402, 141, 400, 404), (406, 409, 408, 398), (191, 410, 407, 409, 406), (407, 414, 189, 405, 409), (391, 386, 193), (386, 391, 192), (386, 192, 131), (417, 131, 192), (415, 394, 194), (402, 362, 141), (384, 387, 114), (387, 384, 195), (385, 387, 195), (387, 385, 380), (380, 385, 193), (193, 383, 380), (386, 383, 193), (383, 386, 131), (416, 415, 131), (415, 416, 394), (417, 416, 131), (416, 417, 394), (143, 144, 145), (364, 140, 145), (145, 140, 143), (411, 412, 192), (414, 412, 411), (412, 414, 407), (412, 407, 396), (410, 396, 407), (410, 413, 396), (413, 410, 191), (392, 389, 192), (411, 389, 189), (389, 411, 192), (676, 675, 674, 677), (421, 422, 423, 420), (458, 460, 461, 459), (462, 464, 465, 463), (706, 708, 709, 707), (488, 487, 486, 489), (523, 519, 536, 529, 535, 555), (702, 704, 705, 703), (698, 700, 701, 699), (694, 696, 697, 695), (425, 427, 429, 431, 433, 435, 437, 439, 441, 443, 445, 447, 449, 451, 453, 455, 457, 459, 461, 463, 465, 467, 469, 471, 473, 475, 477, 479, 481, 419, 420, 423), (424, 426, 427, 425), (468, 469, 467, 466), (661, 662, 630, 629), (426, 428, 429, 427), (634, 639, 638, 667, 664), (482, 484, 483), (483, 484, 485), (480, 481, 479, 478), (497, 498, 492), (501, 489, 486), (501, 502, 489), (510, 512, 582, 653), (526, 527, 550), (518, 520, 519), (518, 521, 520), (436, 438, 439, 437), (663, 631, 630, 662), (527, 529, 528), (530, 531, 484), (534, 530, 482), (530, 484, 482), (540, 539, 541), (533, 547, 546), (530, 547, 533), (530, 534, 547), (536, 519, 548), (529, 536, 528), (528, 536, 548), (532, 799, 797, 804), (533, 546, 549, 798), (527, 528, 550), (476, 474, 472, 470, 468, 466, 464, 462, 460, 458, 456, 454, 452, 450, 448, 446, 444, 442, 440, 438, 436, 434, 432, 430, 428, 426, 424, 422, 421, 418, 480, 478), (548, 519, 520), (524, 553, 552), (516, 524, 554), (554, 524, 552), (819, 779, 558, 557), (821, 818, 560, 817), (561, 557, 558), (558, 779, 781), (786, 785, 559, 784), (562, 563, 793, 565), (566, 484, 567), (567, 484, 531), (567, 531, 568), (568, 531, 532), (571, 573, 572), (571, 574, 573), (575, 572, 576), (650, 651, 511, 510, 653, 623, 652), (577, 573, 578), (576, 577, 579), (617, 552, 553, 615), (483, 485, 545, 544), (474, 475, 473, 472), (540, 541, 578), (578, 541, 577), (583, 585, 584), (584, 585, 586), (587, 583, 588), (588, 583, 584), (584, 586, 589), (589, 586, 590), (588, 584, 591), (591, 584, 589), (663, 668, 641, 631), (596, 594, 597), (595, 596, 598), (600, 597, 601), (93, 511, 513, 95), (495, 496, 546, 645), (571, 601, 574), (605, 606, 548), (548, 606, 528), (521, 605, 520), (520, 605, 548), (557, 561, 805, 607, 822), (607, 805, 806), (560, 818, 814, 816), (826, 825, 557, 822), (806, 608, 809), (610, 809, 808), (609, 830, 813, 812), (831, 607, 828), (612, 832, 549, 546), (532, 801, 613, 568), (583, 587, 605), (605, 587, 606), (585, 583, 521), (521, 583, 605), (732, 733, 731, 730), (541, 580, 577), (577, 580, 579), (484, 566, 485), (485, 566, 581), (615, 553, 616), (554, 552, 617), (796, 793, 563, 795), (615, 616, 565, 792), (617, 615, 788, 564), (791, 789, 795, 563, 790), (496, 495, 490, 491), (621, 547, 534), (623, 534, 482), (636, 635, 665, 666), (493, 578, 494), (628, 573, 574), (704, 706, 707, 705), (504, 487, 490, 505), (637, 632, 593, 599), (628, 574, 640), (640, 574, 601), (491, 560, 816, 609), (496, 612, 546), (495, 645, 646), (645, 547, 621), (645, 546, 547), (646, 621, 622), (646, 645, 621), (518, 585, 521), (498, 540, 493), (493, 540, 578), (649, 537, 500), (500, 537, 538), (513, 649, 499), (499, 649, 500), (650, 542, 651), (650, 544, 542), (651, 537, 649), (651, 542, 537), (497, 79, 81, 499), (673, 654, 643, 670), (652, 623, 482), (624, 623, 653), (502, 564, 489), (502, 617, 564), (497, 499, 500, 498), (661, 629, 648, 627, 660), (498, 500, 538, 540), (559, 488, 489, 564, 784), (686, 688, 689, 687), (683, 685, 687, 689, 691, 693, 695, 697, 699, 701, 703, 705, 707, 709, 711, 713, 715, 717, 719, 721, 723, 725, 727, 729, 731, 733, 735, 737, 675, 676, 679, 681), (718, 720, 721, 719), (618, 619, 565), (565, 619, 562), (626, 566, 567), (626, 627, 566), (710, 712, 713, 711), (635, 587, 588), (635, 636, 587), (634, 588, 591), (634, 635, 588), (639, 591, 595), (639, 634, 591), (606, 550, 528), (606, 642, 550), (587, 642, 606), (587, 636, 642), (580, 648, 579), (579, 648, 629), (647, 644, 671, 672), (566, 627, 581), (450, 452, 453, 451), (580, 581, 627, 648), (438, 440, 441, 439), (454, 456, 457, 455), (712, 714, 715, 713), (684, 686, 687, 685), (432, 434, 435, 433), (688, 690, 691, 689), (660, 627, 626, 659), (452, 454, 455, 453), (674, 675, 737, 736), (692, 694, 695, 693), (720, 722, 723, 721), (442, 444, 445, 443), (434, 436, 437, 435), (626, 625, 658, 659), (478, 479, 477, 476), (728, 729, 727, 726), (734, 735, 733, 732), (696, 698, 699, 697), (682, 684, 685, 683), (470, 471, 469, 468), (430, 432, 433, 431), (476, 477, 475, 474), (448, 450, 451, 449), (422, 424, 425, 423), (724, 725, 723, 722), (420, 419, 418, 421), (726, 727, 725, 724), (680, 682, 683, 681), (730, 731, 729, 728), (491, 490, 487, 488), (493, 494, 492), (618, 654, 673, 655), (594, 590, 586, 633, 632, 637, 597), (502, 501, 515, 517, 516), (523, 522, 518, 519), (647, 625, 626, 567, 568, 613, 802, 611, 810, 608, 807, 561, 562, 619, 620, 644), (535, 529, 527, 526), (532, 531, 530, 533, 799), (778, 595, 591), (708, 710, 711, 709), (539, 540, 538, 537, 542, 543), (551, 524, 525, 556), (677, 678, 679, 676), (633, 518, 522, 604, 592), (428, 430, 431, 429), (637, 599, 603, 640), (444, 446, 447, 445), (670, 643, 551, 556), (602, 571, 572, 575), (617, 502, 516, 554), (464, 466, 467, 465), (542, 544, 545, 543), (646, 622, 570, 614), (494, 578, 573, 628), (590, 594, 778), (635, 634, 664, 665), (779, 559, 785, 780), (553, 524, 551, 643), (657, 620, 619, 656), (485, 581, 580, 541, 539, 543, 545), (560, 491, 488, 559, 817), (499, 81, 95, 513), (736, 737, 735, 734), (618, 655, 656, 619), (595, 598, 602, 575, 576, 630, 631, 641, 638, 639), (585, 518, 633, 586), (621, 534, 623), (621, 623, 624, 622), (483, 544, 650, 652, 482), (418, 419, 481, 480), (700, 702, 703, 701), (678, 680, 681, 679), (525, 524, 516, 517), (570, 622, 624, 569), (456, 458, 459, 457), (637, 640, 601, 597), (638, 641, 668, 667), (612, 496, 491, 609, 812), (642, 636, 666, 669), (653, 582, 569, 624), (690, 692, 693, 691), (513, 511, 651, 649), (504, 503, 486, 487), (592, 593, 632, 633), (625, 647, 672, 658), (644, 620, 657, 671), (694, 692, 690, 688, 686, 684, 682, 680, 678, 677, 674, 736, 734, 732, 730, 728, 726, 724, 722, 720, 718, 716, 714, 712, 710, 708, 706, 704, 702, 700, 698, 696), (472, 473, 471, 470), (486, 503, 515, 501), (716, 718, 719, 717), (714, 716, 717, 715), (642, 669, 526, 550), (490, 495, 508, 505), (555, 604, 522, 523), (646, 614, 508, 495), (628, 640, 603, 507, 494), (440, 442, 443, 441), (446, 448, 449, 447), (460, 462, 463, 461), (618, 565, 616, 553, 643, 654), (579, 629, 630, 576), (589, 590, 778), (778, 591, 589), (778, 596, 595), (594, 596, 778), (596, 597, 600), (600, 598, 596), (600, 602, 598), (571, 602, 600), (600, 601, 571), (572, 577, 576), (573, 577, 572), (779, 780, 781), (781, 780, 783, 563), (783, 780, 785, 786), (563, 783, 786, 782, 790), (782, 786, 784, 564, 787), (788, 615, 794, 789, 791), (564, 788, 791, 787), (787, 791, 790, 782), (792, 565, 793, 796), (615, 792, 796, 794), (794, 796, 795, 789), (799, 533, 798), (799, 798, 797), (797, 798, 549, 800), (805, 561, 807), (805, 807, 806), (806, 807, 608), (809, 608, 810), (809, 810, 808), (808, 810, 611), (813, 829, 610, 834, 811), (813, 811, 812), (812, 811, 612), (814, 820, 557, 825, 815), (814, 815, 816), (816, 815, 823, 609), (820, 814, 818, 821), (557, 820, 821, 819), (819, 821, 817, 559), (823, 815, 825, 826), (609, 823, 826, 824, 827), (824, 826, 822, 607, 831), (808, 611, 803), (803, 610, 808), (803, 549, 610), (834, 610, 549), (832, 612, 811), (819, 559, 779), (801, 532, 804), (804, 613, 801), (802, 613, 804), (804, 797, 802), (797, 611, 802), (611, 797, 800), (803, 611, 800), (800, 549, 803), (833, 549, 832), (832, 811, 833), (834, 549, 833), (833, 811, 834), (561, 563, 562), (781, 563, 558), (563, 561, 558), (828, 610, 829), (831, 828, 829), (829, 824, 831), (829, 813, 824), (827, 824, 813), (827, 813, 830), (830, 609, 827), (809, 610, 806), (828, 607, 806), (806, 610, 828), (498, 493, 492), (74, 492, 507), (76, 74, 507, 89), (74, 75, 80), (75, 74, 76)])
me_van.polygons.foreach_set('use_smooth', [True] * 704)
me_van.polygons.foreach_set('material_index', [1, 1, 1, 1, 1, 4, 3, 1, 1, 1, 1, 1, 1, 3, 1, 3, 4, 4, 1, 4, 4, 4, 3, 4, 5, 5, 1, 3, 3, 4, 3, 4, 4, 3, 3, 3, 3, 3, 3, 4, 3, 3, 0, 3, 3, 3, 3, 3, 3, 3, 3, 3, 3, 3, 3, 3, 3, 3, 3, 3, 3, 3, 3, 3, 4, 1, 4, 4, 3, 3, 3, 3, 3, 3, 3, 3, 3, 3, 3, 3, 3, 3, 3, 3, 3, 3, 3, 3, 3, 3, 3, 3, 3, 3, 3, 3, 3, 3, 3, 3, 3, 1, 3, 3, 3, 3, 3, 3, 3, 3, 3, 3, 4, 3, 3, 3, 3, 3, 1, 4, 3, 3, 3, 3, 3, 3, 3, 3, 3, 3, 3, 3, 3, 3, 3, 3, 3, 3, 3, 3, 3, 3, 3, 3, 3, 3, 4, 3, 3, 3, 1, 1, 1, 3, 3, 3, 3, 1, 3, 3, 3, 3, 3, 3, 4, 3, 3, 3, 3, 3, 3, 3, 3, 1, 3, 1, 1, 1, 1, 1, 1, 3, 1, 1, 1, 1, 1, 1, 3, 1, 1, 1, 1, 1, 1, 1, 1, 1, 1, 1, 1, 1, 1, 1, 4, 4, 3, 3, 2, 5, 3, 3, 4, 3, 1, 4, 3, 1, 3, 1, 3, 1, 3, 3, 3, 1, 3, 3, 3, 3, 3, 3, 3, 3, 3, 3, 1, 3, 3, 3, 3, 3, 3, 1, 1, 1, 2, 3, 1, 3, 3, 3, 3, 3, 1, 3, 4, 3, 3, 3, 0, 1, 4, 1, 1, 3, 4, 3, 3, 3, 1, 1, 1, 3, 3, 3, 3, 3, 3, 3, 3, 3, 3, 3, 3, 3, 3, 3, 3, 3, 3, 3, 3, 3, 3, 3, 3, 4, 4, 4, 3, 3, 3, 3, 3, 3, 3, 3, 3, 3, 3, 3, 3, 3, 3, 3, 3, 3, 3, 3, 3, 3, 3, 3, 3, 3, 3, 3, 3, 3, 3, 3, 3, 3, 3, 3, 3, 3, 3, 3, 3, 3, 3, 3, 3, 3, 3, 3, 3, 1, 1, 1, 1, 1, 4, 3, 1, 1, 1, 1, 1, 1, 3, 1, 3, 4, 4, 1, 4, 4, 4, 3, 4, 5, 5, 1, 3, 3, 4, 3, 4, 4, 3, 3, 3, 3, 3, 3, 4, 3, 3, 0, 3, 3, 3, 3, 3, 3, 3, 3, 3, 3, 3, 3, 3, 3, 3, 3, 3, 3, 3, 3, 3, 4, 1, 4, 4, 3, 3, 3, 3, 3, 3, 3, 3, 3, 3, 3, 3, 3, 3, 3, 3, 3, 3, 3, 3, 3, 3, 3, 3, 3, 3, 3, 3, 3, 3, 3, 3, 3, 1, 3, 3, 3, 3, 3, 3, 3, 3, 3, 3, 4, 3, 3, 3, 3, 3, 1, 4, 3, 3, 3, 3, 3, 3, 3, 3, 3, 3, 3, 3, 3, 3, 3, 3, 3, 3, 3, 3, 3, 4, 3, 3, 3, 3, 3, 4, 3, 3, 3, 1, 1, 1, 3, 3, 3, 3, 1, 3, 3, 3, 3, 3, 3, 3, 3, 3, 3, 3, 3, 3, 3, 1, 3, 1, 1, 1, 1, 1, 1, 3, 1, 1, 1, 1, 1, 1, 3, 1, 1, 1, 1, 1, 1, 1, 1, 1, 1, 1, 1, 1, 1, 1, 4, 4, 3, 3, 2, 5, 3, 3, 4, 3, 1, 4, 3, 1, 3, 1, 3, 1, 3, 3, 3, 1, 3, 3, 3, 3, 3, 3, 3, 3, 3, 3, 3, 1, 3, 3, 3, 3, 3, 3, 1, 1, 1, 2, 3, 1, 3, 3, 3, 3, 3, 1, 3, 4, 3, 3, 3, 0, 1, 4, 1, 1, 3, 4, 3, 3, 3, 1, 1, 1, 3, 3, 3, 3, 3, 3, 3, 3, 3, 3, 3, 3, 3, 3, 3, 3, 3, 3, 3, 3, 3, 3, 3, 3, 4, 4, 4, 3, 3, 3, 3, 3, 3, 3, 3, 3, 3, 3, 3, 3, 3, 3, 3, 3, 3, 3, 3, 3, 3, 3, 3, 3, 3, 3, 3, 3, 3, 3, 3, 3, 3, 3, 3, 3, 3, 3, 3, 3, 3, 3, 3, 3, 3, 3, 3, 3, 4, 4, 4, 4, 4])
_uv = me_van.uv_layers.new(name='UVMap')
_uv.uv.foreach_set('vector', [0.5368, 0.4486, 0.7544, 0.06062, 0.8398, 0.1191, 0.5479, 0.4571, 0.7544, 0.06062, 0.5368, 0.4486, 0.5241, 0.4424, 0.6596, 0.02055, 0.5404, 0.9995, 0.5036, 0.5869, 0.5184, 0.5849, 0.6334, 0.9812, 0.7208, 0.9455, 0.5326, 0.5799, 0.5457, 0.5723, 0.7993, 0.894, 0.1819, 0.8913, 0.4493, 0.567, 0.4611, 0.5759, 0.2624, 0.9445, 1.0, 1.0, 1.0, 0.0, 0.0, 0.0, 0.0, 1.0, 0.0, 1.0, 1.0, 1.0, 1.0, 0.0, 0.0, 0.0, 0.0, 0.5, 0.0, 1.0, 0.0585, 0.7427, 0.4321, 0.5433, 0.4395, 0.556, 0.1131, 0.8232, 0.0007, 0.5567, 0.4252, 0.515, 0.4273, 0.5295, 0.02051, 0.6527, 0.01861, 0.3612, 0.4297, 0.4862, 0.4261, 0.5004, 0.0, 0.4582, 0.5103, 0.4387, 0.5241, 0.4424, 0.5368, 0.4486, 0.5479, 0.4571, 0.5579, 0.467, 0.5658, 0.4788, 0.5713, 0.4921, 0.5742, 0.5064, 0.5742, 0.5211, 0.5713, 0.5357, 0.5656, 0.5495, 0.5571, 0.5622, 0.5457, 0.5723, 0.5326, 0.5799, 0.5184, 0.5849, 0.5036, 0.5869, 0.4888, 0.586, 0.4744, 0.5823, 0.4611, 0.5759, 0.4493, 0.567, 0.4395, 0.556, 0.4321, 0.5433, 0.4273, 0.5295, 0.4252, 0.515, 0.4261, 0.5004, 0.4297, 0.4862, 0.4361, 0.4731, 0.4448, 0.4615, 0.4557, 0.4519, 0.4682, 0.4446, 0.4818, 0.4398, 0.496, 0.4379, 0.5592, 0.000154, 0.5103, 0.4387, 0.496, 0.4379, 0.4573, 0.0, 0.9234, 0.755, 0.866, 0.829, 0.5571, 0.5622, 0.5656, 0.5495, 1.0, 0.0, 0.0, 0.0, 0.0, 1.0, 1.0, 1.0, 0.4573, 0.0, 0.496, 0.4379, 0.4818, 0.4398, 0.3578, 0.01985, 0.0, 1.0, 1.0, 1.0, 1.0, 0.0, 0.0, 0.0, 0.0, 0.0, 0.0, 0.0, 0.0, 1.0, 0.5, 0.0, 0.0, 1.0, 0.5, 1.0, 0.5, 0.0, 0.9072, 0.1971, 0.9572, 0.2858, 0.5658, 0.4788, 0.5579, 0.467, 0.0, 0.0, 0.0, 1.0, 1.0, 0.0, 0.0, 0.0, 0.0, 1.0, 1.0, 1.0, 0.0, 0.0, 1.0, 1.0, 1.0, 0.0, 1.0, 1.0, 1.0, 0.0, 0.0, 0.0, 0.0, 1.0, 1.0, 0.0, 0.0, 0.0, 0.0, 0.5, 0.2975, 0.011, 0.3181, 0.3716, 0.1052, 0.3768, 0.2975, 0.011, 0.1052, 0.3768, -0.03259, 0.06491, 0.056, 0.2692, 0.4361, 0.4731, 0.4297, 0.4862, 0.01861, 0.3612, 1.0, 1.0, 1.0, 0.0, 0.0, 0.0, 0.0, 1.0, 1.0, 0.5, 0.0, 1.0, 1.0, 1.0, 0.0, 0.75, 1.0, 0.5, 0.0, 0.5, 0.0, 1.0, 1.0, 1.0, 0.0, 0.75, 0.0, 0.75, 1.0, 1.0, 1.0, 0.5, 0.0, 1.0, 0.5, 1.0, 0.5, 0.0, 0.25, 1.0, 0.0, 0.0, 0.0, 1.0, 1.0, 0.75, 1e-06, 0.75, 0.0, 1.0, 1.0, 0.75, 0.0, 1.0, 1.0, 1.0, 1.0, 0.5, 0.0, 0.5, 1.0, 1.0, 1.0, 0.0, 0.0, 0.0, 1.0, 0.5, 0.0, 0.0, 0.0, 0.5, 1.0, 0.5, 0.5, 1.0, 0.5, 0.75, 0.5, 0.5, 0.375, 1.0, 0.25, 1.0, 0.375, 0.5, 0.5, 0.0, 0.0, 0.0, 1.0, 0.5, 0.0, 0.0, 0.0, 1.0, 0.9431, 0.7368, 0.8884, 0.8187, 0.8187, 0.8884, 0.7368, 0.9431, 0.6458, 0.9808, 0.5492, 1.0, 0.4508, 1.0, 0.3542, 0.9808, 0.2632, 0.9431, 0.1813, 0.8884, 0.1116, 0.8187, 0.05691, 0.7368, 0.01921, 0.6458, 0.0, 0.5492, 0.0, 0.4508, 0.01922, 0.3542, 0.05691, 0.2632, 0.1116, 0.1813, 0.1813, 0.1116, 0.2632, 0.05691, 0.3542, 0.01922, 0.4508, 0.0, 0.5492, 0.0, 0.6458, 0.01922, 0.7368, 0.05691, 0.8187, 0.1116, 0.8884, 0.1813, 0.9431, 0.2632, 0.9808, 0.3542, 1.0, 0.4508, 1.0, 0.5492, 0.9808, 0.6458, 0.0, 0.5, 0.0, 1.0, 1.0, 1.0, 1.0, 0.5, 0.0, 0.5, 0.0, 1.0, 1.0, 0.0, 0.0, 0.0, 1.0, 0.5, 0.0, 0.0, 0.0, 0.5, 1.0, 0.5, 1.0, 0.5, 0.0, 0.5, 1.0, 0.75, 0.0, 0.0, 0.75, 0.8125, 0.5, 1.0, 1.0, 1.0, 1.0, 0.875, 1.0, 0.0, 0.0, 0.5, 1.0, 0.5, 1.0, 0.5, 0.5, 0.5, 1.0, 0.75, 0.375, 0.8125, 0.5, 1.0, 1.0, 1.0, 0.75, 0.875, 1.0, 0.0, 0.0, 0.0, 0.0, 0.25, 0.0, 0.5, 1.0, 0.0, 0.0, 0.0, 1.0, 0.5, 0.0, 0.0, 0.0, 0.5, 1.0, 0.5, 1.0, 0.0, 0.0, 0.0, 1.0, 0.5, 0.0, 0.0, 0.0, 0.5, 1.0, 0.5, 1.0, 0.5, -1e-06, 0.5, 0.0, 1.0, 1.0, 0.5, 0.0, 1.0, 1.0, 1.0, 1.0, 0.0, 0.0, 0.0, -1e-06, 0.5, 1.0, 1.0, 1.0, 1.0, 1.0, 0.0, 0.0, 0.0, 0.0, 0.0, 0.0, 1.0, 1.0, 1.0, 0.0, 0.5, 0.0, 1.0, 1.0, 1.0, 1.0, 0.0, 0.0, 0.0, 0.0, 0.5, 0.0, 1.0, 0.5, 1.0, 1.0, 0.0, 0.5, 0.0, 0.0, 0.0, 0.0, 1.0, 0.5, 1.0, 0.5, 0.0, 1.0, 0.4796, 0.9923, 0.5771, 0.5742, 0.5211, 0.5742, 0.5064, 0.0, 0.0, 0.0, 1.0, 0.5, 0.0, 0.0, 1.0, 0.5, 1.0, 0.5, 0.0, 1.0, 0.5, -1e-06, 0.5, 1.0, 1.0, -1e-06, 0.5, 0.0, 1.0, 1.0, 1.0, 1.0, 0.0, 0.0, 0.0, 1.0, 0.5, 0.0, 0.0, -1e-06, 0.5, 1.0, 0.5, 1.0, 0.5, 0.0, 0.5, 1.0, 1.0, 0.0, 0.5, 0.0, 1.0, 1.0, 1.0, 1.0, 0.0, 0.0, 0.0, 1.0, 0.5, 0.0, 0.0, 0.0, 0.5, 1.0, 0.5, 1.0, 0.0, 0.0, 0.0, 0.0, 1.0, 1.0, 1.0, 0.0, 0.5, 0.0, 1.0, 1.0, 1.0, 1.0, 0.0, 0.0, 0.0, 0.0, 0.5, 1e-06, 0.5, 0.0, 1.0, 1.0, 1.0, 0.0, 0.0, 0.0, 1.0, 0.0, 0.0, 0.0, 0.0, 0.0, 0.0, 0.0, 1.0, 1.0, 1.0, 1.0, 0.0, 0.0, 0.5, 0.0, 1.0, 1.0, 1.0, 0.5, 0.0, 0.5, 1.0, 1.0, 0.0, 0.5, 1.0, 1.0, 1.0, 1.0, 0.0, 0.0, 0.0, 0.0, 1.0, 0.5, 0.0, 0.0, 1.0, 0.5, 1.0, 0.5, 0.0, 0.5, 0.0, 0.5, 0.5, 0.5, 1.0, 0.75, 0.5, 1.0, 0.0, 0.5, 1.0, 0.75, 1.0, 0.75, 0.5, 0.0, 0.0, 0.0, 0.5, 0.25, 0.0, 0.125, 0.0, 0.3125, 0.625, 0.5, 0.5, 0.5, 0.0, 0.375, 0.25, 0.0, 0.0, 1.0, 0.0, 0.75, 1.0, 0.5, 1.0, 0.75, 1.0, 0.75, 0.5, 0.0, 0.0, 0.0, 0.5, 0.25, 0.5, 0.125, 0.25, 0.0, 0.0, 0.5, 1e-06, 0.375, 1.0, 0.0, 0.0, 0.0, 1.0, 0.5, 1.0, 0.25, 0.5, 0.5, 1.0, 1.0, 1.0, 1.0, 0.0, 0.75, 0.5, 0.5, 0.0, 0.5, 1.0, 1.0, 0.0, 0.5, 1.0, 1.0, 1.0, 1.0, 0.0, 0.0, 0.0, 0.0, 1.0, 0.5, 0.0, 0.0, 1.0, 0.5, 1.0, 0.5, 0.0, 0.9884, 0.3812, 1.0, 0.4796, 0.5742, 0.5064, 0.5713, 0.4921, 0.5, 0.0, 0.5, 1.0, 1.0, 0.0, 0.5, 1.0, 1.0, 1.0, 1.0, 0.0, 0.5, 0.0, 0.5, 1.0, 1.0, 0.0, 0.5, 1.0, 1.0, 1.0, 1.0, 0.0, 0.5, 1.0, 1.0, 1.0, 1.0, 0.0, 0.0, 0.0, 0.0, 1.0, 0.5, 0.0, 0.625, 0.625, 0.5, 0.75, 0.5, 1.0, 0.75, 1.0, 0.5, 0.0, 0.75, 0.5, 1.0, 1.0, 1.0, 0.0, 0.0, 0.0, 0.0, 1.0, 0.25, 0.5, 0.5, 0.0, 0.3125, 0.75, 0.375, 1.0, 0.5, 1.0, 0.5, 0.75, 0.5, 0.5, 1.0, 1.0, 1.0, 0.0, 0.0, 0.0, 0.0, 1.0, 0.0, 0.0, 1.0, 1.0, 1.0, 0.0, 0.0, 1.0, 1.0, 1.0, 1.0, 0.0, 0.0, 1.0, 1.0, 1.0, 1.0, 0.0, 0.0, 0.0, 0.0, 0.0, 0.0, 1.0, 1.0, 0.0, 0.0, 1.0, 1.0, 1.0, 1.0, 0.0, 0.1131, 0.8232, 0.4395, 0.556, 0.4493, 0.567, 0.1819, 0.8913, 0.0, 0.0, 0.0, 1.0, 1.0, 1.0, 1.0, 0.0, 1.0, 0.0, 0.0, 0.0, 0.0, 1.0, 1.0, 1.0, 0.0, 0.0, 0.0, 1.0, 1.0, 0.0, 0.0, 1.0, 1.0, 1.0, 1.0, 0.0, 0.0, 0.0, 1.0, 1.0, 1.0, 0.5, 1.0, 0.0, 0.0, 0.0, 1.0, 1.0, 1.0, 0.0, 0.0, 0.0, 0.0, 1.0, 1.0, 1.0, 0.0, 0.0, 0.0, 1.0, 1.0, 1.0, 0.0, 0.0, 1.0, 1.0, 1.0, 0.0, 0.0, 0.0, 0.0, 1.0, 1.0, 1.0, 0.0, 0.0, 1.0, 1.0, 1.0, 0.0, 0.0, 1.0, 1.0, 1.0, 1.0, 0.0, 0.0, 0.0, 0.0, 1.0, 1.0, 0.0, 0.0, 1.0, 1.0, 1.0, 1.0, 0.0, 0.0, 0.0, 0.0, 1.0, 1.0, 0.0, 0.0, 1.0, 1.0, 1.0, 1.0, 0.0, 0.0, 0.0, 0.0, 1.0, 1.0, 0.0, 0.0, 1.0, 1.0, 1.0, 1.0, 0.0, 0.0, 0.0, 0.0, 1.0, 1.0, 1.0, 0.0, 0.0, 1.0, 1.0, 1.0, 0.0, 0.0, 0.0, 0.0, 1.0, 1.0, 1.0, 0.0, 0.0, 1.0, 1.0, 1.0, 0.0, 1.0, 1.0, 1.0, 0.0, 0.0, 0.0, 0.0, 1.0, 0.0, 1.0, 1.0, 0.0, 0.0, 0.0, 0.0, 0.0, 0.0, 1.0, 1.0, 0.0, 0.0, 0.0, 0.0, 1.0, 1.0, 1.0, 0.0, 0.0, 1.0, 1.0, 1.0, 0.0, 0.0, 1.0, 1.0, 1.0, 1.0, 0.0, 0.0, 0.0, 1.0, 1.0, 1.0, 0.0, 0.0, 0.0, 0.0, 0.0, 0.0, 1.0, 0.0, 1.0, 1.0, 1.0, 1.0, 0.0, 0.0, 0.0, 1.0, 1.0, 1.0, 0.5, 1.0, 0.0, 0.0, 0.0, 0.0, 1.0, 0.2647, 0.05872, 0.4682, 0.4446, 0.4557, 0.4519, 0.1813, 0.1149, 0.496, 0.4379, 0.5103, 0.4387, 0.5241, 0.4424, 0.5368, 0.4486, 0.5479, 0.4571, 0.5579, 0.467, 0.5658, 0.4788, 0.5713, 0.4921, 0.5742, 0.5064, 0.5742, 0.5211, 0.5713, 0.5357, 0.5656, 0.5495, 0.5571, 0.5622, 0.5457, 0.5723, 0.5326, 0.5799, 0.5184, 0.5849, 0.5036, 0.5869, 0.4888, 0.586, 0.4744, 0.5823, 0.4611, 0.5759, 0.4493, 0.567, 0.4395, 0.556, 0.4321, 0.5433, 0.4273, 0.5295, 0.4252, 0.515, 0.4261, 0.5004, 0.4297, 0.4862, 0.4361, 0.4731, 0.4448, 0.4615, 0.4557, 0.4519, 0.4682, 0.4446, 0.4818, 0.4398, 0.7208, 0.9455, 0.5326, 0.5799, 0.5457, 0.5723, 0.7993, 0.894, 0.0, 0.0, 0.0, 1.0, 1.0, 0.0, 0.0, 1.0, 1.0, 1.0, 1.0, 0.0, 0.0, 0.0, 0.0, 1.0, 1.0, 1.0, 0.0, 0.0, 1.0, 1.0, 1.0, 0.0, 0.3513, 0.981, 0.4744, 0.5823, 0.4888, 0.586, 0.4451, 0.9995, 0.0, 0.0, 0.0, 1.0, 1.0, 1.0, 0.0, 0.0, 1.0, 1.0, 1.0, 0.0, 0.0, 0.0, 0.0, 1.0, 1.0, 1.0, 0.0, 0.0, 1.0, 1.0, 1.0, 0.0, 0.0, 0.0, 0.0, 1.0, 1.0, 1.0, 0.0, 0.0, 1.0, 1.0, 1.0, 0.0, 0.0, 0.0, 0.0, 0.0, 0.0, 0.0, 0.0, 1.0, 0.0, 0.0, 0.0, 1.0, 1.0, 1.0, 0.0, 0.0, 1.0, 1.0, 1.0, 0.0, 0.0, 0.0, 0.0, 1.0, 1.0, 1.0, 0.0, 0.0, 1.0, 1.0, 1.0, 0.0, 0.0, 0.0, 0.0, 1.0, 1.0, 0.0, 0.0, 1.0, 1.0, 1.0, 1.0, 0.0, 0.0, 1.0, 1.0, 1.0, 1.0, 0.0, 0.0, 0.0, 0.0, 0.0, 0.0, 1.0, 1.0, 0.0, 0.1819, 0.8913, 0.4493, 0.567, 0.4611, 0.5759, 0.2624, 0.9445, 0.0, 1.0, 1.0, 1.0, 1.0, 0.0, 0.0, 0.0, 0.01861, 0.3612, 0.4297, 0.4862, 0.4261, 0.5004, 0.0, 0.4582, 0.3513, 0.981, 0.4744, 0.5823, 0.4888, 0.586, 0.4451, 0.9995, 0.4451, 0.9995, 0.4888, 0.586, 0.5036, 0.5869, 0.5404, 0.9995, 0.3578, 0.01985, 0.4818, 0.4398, 0.4682, 0.4446, 0.2647, 0.05872, 0.1813, 0.1149, 0.4557, 0.4519, 0.4448, 0.4615, 0.1109, 0.186, 0.1813, 0.1149, 0.4557, 0.4519, 0.4448, 0.4615, 0.1109, 0.186, 1.0, 1.0, 1.0, 0.0, 0.0, 0.0, 0.0, 1.0, 0.2624, 0.9445, 0.4611, 0.5759, 0.4744, 0.5823, 0.3513, 0.981, 0.8398, 0.1191, 0.9072, 0.1971, 0.5579, 0.467, 0.5479, 0.4571, 0.056, 0.2692, 0.4361, 0.4731, 0.4297, 0.4862, 0.01861, 0.3612, 0.7993, 0.894, 0.5457, 0.5723, 0.5571, 0.5622, 0.866, 0.829, 0.0007, 0.5567, 0.4252, 0.515, 0.4273, 0.5295, 0.02051, 0.6527, 0.1109, 0.186, 0.4448, 0.4615, 0.4361, 0.4731, 0.056, 0.2692, 0.0, 1.0, 1.0, 1.0, 1.0, 0.0, 0.0, 0.0, 0.9572, 0.2858, 0.9884, 0.3812, 0.5713, 0.4921, 0.5658, 0.4788, 0.9923, 0.5771, 0.9663, 0.67, 0.5713, 0.5357, 0.5742, 0.5211, 0.9572, 0.2858, 0.9884, 0.3812, 0.5713, 0.4921, 0.5658, 0.4788, 0.0, 0.4582, 0.4261, 0.5004, 0.4252, 0.515, 0.0007, 0.5567, 0.4573, 0.0, 0.496, 0.4379, 0.4818, 0.4398, 0.3578, 0.01985, 0.9663, 0.67, 0.9234, 0.755, 0.5656, 0.5495, 0.5713, 0.5357, 0.2647, 0.05872, 0.4682, 0.4446, 0.4557, 0.4519, 0.1813, 0.1149, 0.9884, 0.3812, 1.0, 0.4796, 0.5742, 0.5064, 0.5713, 0.4921, 0.1131, 0.8232, 0.4395, 0.556, 0.4493, 0.567, 0.1819, 0.8913, 0.6596, 0.02055, 0.5241, 0.4424, 0.5103, 0.4387, 0.5592, 0.000154, 0.9234, 0.755, 0.866, 0.829, 0.5571, 0.5622, 0.5656, 0.5495, 0.5368, 0.4486, 0.7544, 0.06062, 0.8398, 0.1191, 0.5479, 0.4571, 0.9663, 0.67, 0.9234, 0.755, 0.5656, 0.5495, 0.5713, 0.5357, 0.5592, 0.000154, 0.5103, 0.4387, 0.496, 0.4379, 0.4573, 0.0, 1.0, 0.4796, 0.9923, 0.5771, 0.5742, 0.5211, 0.5742, 0.5064, 1.0, 1.0, 1.0, 0.0, 0.0, 0.0, 0.0, 1.0, 0.0, 0.0, 0.0, 0.0, 0.0, 0.0, 0.0, 1.0, 1.0, 1.0, 1.0, 0.0, 0.0, 0.0, 1.0, 1.0, 1.0, 0.0, 0.0, 0.0, 0.0, 0.0, 0.0, 1.0, 1.0, 1.0, 1.0, 1.0, 0.9454, 0.7438, 0.9454, 0.5559, 0.003261, 0.5559, 0.003261, 0.7438, 0.6788, 0.7438, 0.97, 0.3442, 0.3181, 0.3716, 0.2975, 0.011, 0.9495, -0.01649, 1.0, 1.0, 1.0, 1.0, 1.0, 0.0, 0.0, 0.0, 0.0, 1.0, 0.0, 0.0, 0.0, 0.0, 0.0, 0.0, 0.0, 0.0, 0.0, 0.0, 0.0, 0.0, 0.0, 0.0, 0.0, 1.0, 1.0, 1.0, 1.0, 0.0, 1.0, 1.0, 1.0, 1.0, 1.0, 0.0, 0.0, 0.5, 0.0, 1.0, 0.0, 0.5, 5e-07, 0.625, 1e-06, 0.75, 1.0, 0.75, 1.0, 0.5, 0.0, 0.0, 0.0, 1.0, 0.0, 0.0, 0.2624, 0.9445, 0.4611, 0.5759, 0.4744, 0.5823, 0.3513, 0.981, 0.5, 1.0, 0.5, 0.0, 0.0, 0.0, 0.0, 0.0, 0.0, 0.0, 0.0, 1.0, 0.02655, 0.5907, 1.0, 1.0, 1.0, 0.5, 0.02655, 0.4742, 0.7544, 0.06062, 0.5368, 0.4486, 0.5241, 0.4424, 0.6596, 0.02055, 1.0, 0.0, 0.0, 0.0, 1.0, 0.0, 0.0, 1.0, 1.0, 1.0, 0.3578, 0.01985, 0.4818, 0.4398, 0.4682, 0.4446, 0.2647, 0.05872, 1.0, 1.0, 1.0, 0.0, 0.0, 0.0, 0.0, 1.0, 0.02051, 0.6527, 0.4273, 0.5295, 0.4321, 0.5433, 0.0585, 0.7427, 1.0, 1.0, 1.0, 0.0, 1.0, 0.0, 0.0, 1.0, 1.0, 0.0, 1.0, 0.0, -1e-06, 0.5, 0.0, 0.5, 1.0, 1.0, 1.0, 0.0, 0.0, 0.0, 0.0, 1.0, 0.7993, 0.894, 0.5457, 0.5723, 0.5571, 0.5622, 0.866, 0.829, 0.0, 1.0, 0.5, 1.0, 0.5, 0.0, 0.0, 0.0, 1.0, 0.0, 0.0, 0.0, 0.0, 1.0, 1.0, 1.0, 0.0, 0.0, 0.0, 1.0, 1.0, 1.0, 1.0, 0.0, 0.0, 0.0, 0.0, 0.0, 1.0, 1.0, 0.0, 1.0, 1.0, 1.0, 1.0, 0.0, 0.0, 0.0, 1.0, 0.75, 0.5, 0.75, 0.75, 0.875, 1.0, 1.0, 0.0, 0.0, 0.0, 1.0, 1.0, 1.0, 1.0, 0.5, 1.0, 1.0, 1.0, 0.0, 0.0, 0.0, 0.0, 1.0, 0.5, 0.0, 0.5, 0.0, 0.5, 0.0, 0.5, 0.0, 0.5, 1.0, 1.0, 1.0, 1.0, 0.0, 1.0, 1.0, 1.0, 0.5, 1.0, 0.0, 0.0, 0.0, 0.0, 1.0, 0.9072, 0.1971, 0.9572, 0.2858, 0.5658, 0.4788, 0.5579, 0.467, 0.0, 0.0, 0.0, 1.0, 1.0, 1.0, 1.0, 0.0, 1.0, 1.0, 1.0, 0.0, 1.0, 0.0, 1.0, 0.0, 1.0, 0.0, 0.0, 0.0, 0.0, 1.0, 0.0, 1.0, 0.0, 1.0, 0.0, 1.0, 1.0, 1.0, 1.0, 0.0, 0.0, 0.0, 0.0, 1.0, 0.0, 0.0, 0.0, 1.0, 1.0, 1.0, 1.0, 0.0, 0.0, 0.0, 0.0, 1.0, 1.0, 1.0, 1.0, 1.0, 1.0, 0.0, 0.0, 0.0, 0.0, 1.0, 1.0, 1.0, 0.8398, 0.1191, 0.9072, 0.1971, 0.5579, 0.467, 0.5479, 0.4571, 0.02051, 0.6527, 0.4273, 0.5295, 0.4321, 0.5433, 0.0585, 0.7427, 0.6596, 0.02055, 0.5241, 0.4424, 0.5103, 0.4387, 0.5592, 0.000154, 0.003261, 0.1741, 0.003261, 0.5559, 0.9454, 0.5559, 0.9454, 0.1741, 0.0, 0.0, 0.0, 1.0, 1.0, 1.0, 1.0, 0.0, 0.4451, 0.9995, 0.4888, 0.586, 0.5036, 0.5869, 0.5404, 0.9995, 0.0, 1.0, 1.0, 1.0, 1.0, 0.0, 0.0, 0.0, 0.0, 1.0, 1.0, 1.0, 1.0, 0.0, 0.0, 0.0, 1.0, 1.0, 1.0, 1.0, 1.0, 1.0, 0.0, 0.0, 0.0, 1.0, 0.0, 1.0, 1.0, 1.0, 1.0, 0.0, 0.0, 0.0, 1.0, 1.0, 1.0, 0.0, 0.0, 0.0, 0.0, 1.0, 0.1109, 0.186, 0.4448, 0.4615, 0.4361, 0.4731, 0.056, 0.2692, 0.0, 1.0, 1.0, 1.0, 1.0, 0.0, 0.0, 0.0, 0.0, 1.0, 1.0, 1.0, 1.0, 0.0, 0.0, 0.0, 0.0, 1.0, 1.0, 1.0, 1.0, 0.0, 0.0, 0.0, 0.0, 1.0, 1.0, 1.0, 1.0, 0.0, 0.0, 0.0, 0.0, 1.0, 1.0, 1.0, 1.0, 0.0, 0.0, 0.0, 0.0, 0.5492, 0.0, 0.4508, 0.01922, 0.3542, 0.05691, 0.2632, 0.1116, 0.1813, 0.1813, 0.1116, 0.2632, 0.05691, 0.3542, 0.01922, 0.4508, 0.0, 0.5492, 0.0, 0.6458, 0.01922, 0.7368, 0.05691, 0.8187, 0.1116, 0.8884, 0.1813, 0.9431, 0.2632, 0.9808, 0.3542, 1.0, 0.4508, 1.0, 0.5492, 0.9808, 0.6458, 0.9431, 0.7368, 0.8884, 0.8187, 0.8187, 0.8884, 0.7368, 0.9431, 0.6458, 0.9808, 0.5492, 1.0, 0.4508, 1.0, 0.3542, 0.9808, 0.2632, 0.9431, 0.1813, 0.8884, 0.1116, 0.8187, 0.05691, 0.7368, 0.01921, 0.6458, 0.9923, 0.5771, 0.9663, 0.67, 0.5713, 0.5357, 0.5742, 0.5211, 1.0, 1.0, 1.0, 0.0, 0.0, 0.0, 0.0, 1.0, 0.6334, 0.9812, 0.5184, 0.5849, 0.5326, 0.5799, 0.7208, 0.9455, 0.5404, 0.9995, 0.5036, 0.5869, 0.5184, 0.5849, 0.6334, 0.9812, 0.0, 0.0, 0.0, 1.0, 1.0, 1.0, 1.0, 0.0, 1.0, 0.0, 0.0, 0.0, 0.0, 1.0, 1.0, 1.0, 0.0, 1.0, 1.0, 1.0, 1.0, 0.0, 0.0, 0.0, 1.0, 1.0, 1.0, 0.0, 0.0, 0.0, 0.0, 1.0, 1.0, 1.0, 1.0, 0.0, 0.0, 0.0, 0.0, 1.0, 1.0, 1.0, 0.0, 0.4582, 0.4261, 0.5004, 0.4252, 0.515, 0.0007, 0.5567, 0.0585, 0.7427, 0.4321, 0.5433, 0.4395, 0.556, 0.1131, 0.8232, 0.6334, 0.9812, 0.5184, 0.5849, 0.5326, 0.5799, 0.7208, 0.9455, 1.0, 1.0, 1.0, 1.0, 1.0, 0.0, 0.0, 0.0, 0.0, 0.0, 0.0, 1.0, 0.0, 1.0, 1.0, 1.0, 1.0, 0.0, 0.0, 0.0, 0.0, 0.0, 0.0, 0.0, 0.0, 0.5, 0.0, 0.0, 0.0, 0.0, 0.0, 0.0, 0.0, 0.0, 0.0, 0.5, 0.0, 0.0, 0.0, 0.0, 0.0, 0.0, 1.0, 1.0, 0.0, 0.0, 1.0, 1.0, 0.0, 0.5, 0.0, 0.0, 0.0, 0.0, 0.0, 0.0, 0.0, 0.0, 0.0, 1.0, 0.0, 0.0, 0.0, 0.0, 0.0, 0.0, 0.0, 0.5, 0.0, 0.0, 1.0, 1.0, 1e-06, 0.5, 0.0, 0.0, 0.0, 0.5, 0.0, 0.0, -1e-06, 0.5, 0.0, 0.0, 1.0, 1.0, 1.0, 0.75, 0.5, 0.5, 0.5, 0.75, 0.5, 0.5, 0.0, 0.5, 0.25, 0.625, 0.5, 0.75, 0.25, 0.625, 0.375, 0.8125, 0.75, 0.875, 0.5, 0.75, 0.0, 0.5, 0.0, 0.625, 0.0, 0.75, 0.375, 0.8125, 0.25, 0.625, 0.0, 0.75, 0.0, 0.875, 0.0, 1.0, 0.5, 1.0, 0.375, 0.8125, 0.25, 0.5, 0.3125, 0.75, 0.5, 0.5, 0.5, 0.25, 0.5, 0.0, 0.0, 1.0, 0.125, 1.0, 0.3125, 0.75, 0.25, 0.5, 0.125, 1.0, 0.25, 1.0, 0.375, 1.0, 0.3125, 0.75, 0.75, 0.5, 0.625, 0.625, 0.75, 1.0, 1.0, 1.0, 0.5, 0.0, 0.5, 0.25, 0.625, 0.625, 0.75, 0.5, 0.5, 0.25, 0.5, 0.5, 0.5, 0.75, 0.625, 0.625, 0.375, 1.0, 0.375, 0.5, 0.25, 1.0, 0.375, 1.0, 0.5, 0.5, 0.375, 0.5, 0.5, 0.5, 0.5, 0.25, 0.5, 0.0, 0.375, 0.5, 0.75, 0.5, 1.0, 0.5, 1.0, 0.0, 0.75, 0.5, 0.75, 1.0, 1.0, 0.5, 0.75, 1.0, 1.0, 1.0, 1.0, 0.5, 0.75, 0.5, 1.0, 0.5, 1.0, 0.0, 0.75, 0.5, 0.75, 1.0, 1.0, 0.5, 0.75, 1.0, 1.0, 1.0, 1.0, 0.5, 0.25, 0.5, 0.25, 1.0, 0.375, 1.0, 0.5, 1.0, 0.375, 0.75, 0.25, 0.5, 0.0, 0.5, 0.25, 1.0, 0.0, 0.5, 0.0, 1.0, 0.25, 1.0, 0.25, 0.0, 0.25, 0.5, 0.375, 0.25, 0.5, 0.0, 0.375, 0.0, 0.25, 0.0, 0.0, 0.5, 0.25, 0.5, 0.0, 0.5, 0.0, 1.0, 0.125, 0.75, 0.25, 0.5, 1.0, 0.625, 0.75, 0.8125, 1.0, 0.875, 1.0, 0.75, 1.0, 0.5, 0.5, 0.75, 0.75, 0.8125, 1.0, 0.625, 0.5, 0.75, 0.0, 1.0, 0.5, 1.0, 0.75, 0.8125, 0.125, 0.75, 0.3125, 0.625, 0.375, 0.25, 0.25, 0.5, 0.0, 1.0, 0.125, 1.0, 0.25, 1.0, 0.3125, 0.625, 0.125, 0.75, 0.25, 1.0, 0.375, 1.0, 0.5, 1.0, 0.5, 0.5, 0.3125, 0.625, 0.0, 0.0, 1.0, 0.0, 0.75, 1.0, 0.0, 0.0, 0.5, 1.0, 0.0, 0.0, 0.0, 0.0, 0.0, 0.0, 0.75, 0.0, 0.0, 0.0, 0.0, 0.0, 0.375, 1.0, 0.0, 0.0, 0.0, 1.0, 0.25, 0.5, 0.0, 0.0, 1.0, 1.0, 0.5, 0.75, 0.0, 0.0, 0.5, 1.0, 0.75, 0.5, 0.0, 0.0, 1.0, 0.0, 0.0, 0.0, 0.0, 0.0, 0.0, 0.0, 0.0, 0.0, 0.0, 0.0, 0.0, 0.0, 0.5, 0.75, 0.0, 0.0, 0.0, 0.0, 0.0, 0.0, 0.0, 0.0, 0.5, 0.5, 0.0, 0.0, 0.0, 0.0, 0.0, 0.0, 1.0, 0.0, 0.0, 0.0, 0.75, 0.0, 0.5, 0.25, 0.0, 0.0, 0.5, 1.0, 0.0, 0.0, 0.0, 0.0, 0.0, 0.0, 0.0, 0.0, 0.0, 0.0, 0.0, 0.0, 0.0, 0.0, 0.0, 0.0, 0.25, 1.0, 0.0, 0.0, 0.0, 1.0, 0.0, 0.5, 0.0, 0.0, 1.0, 0.5, 0.0, 0.0, 0.5, 0.5, 0.0, 0.0, 1.0, 0.0, 0.0, 0.0, 0.0, 0.0, 0.5, 1.0, 0.5, 0.5, 0.0, 0.0, 0.0, 0.0, 0.0, 0.0, 0.0, 0.0, 0.25, 1.0, 0.0, 0.0, 0.0, 0.0, 0.0, 0.0, 0.375, 0.75, 0.0, 0.0, 0.0, 0.0, 0.125, 1.0, 0.0, 0.0, 0.25, 0.5, 0.0, 0.0, 0.0, 0.0, 0.0, 1.0, 0.125, 0.25, 0.0, 0.0, 0.0, 0.0, 0.75, 0.5, 0.0, 0.0, 0.5, 1.0, 0.5, 1e-06, 0.0, 0.0, 0.5, 0.5, 0.0, 0.0, 0.5368, 0.4486, 0.5479, 0.4571, 0.8398, 0.1191, 0.7544, 0.06062, 0.7544, 0.06062, 0.6596, 0.02055, 0.5241, 0.4424, 0.5368, 0.4486, 0.5404, 0.9995, 0.6334, 0.9812, 0.5184, 0.5849, 0.5036, 0.5869, 0.7208, 0.9455, 0.7993, 0.894, 0.5457, 0.5723, 0.5326, 0.5799, 0.1819, 0.8913, 0.2624, 0.9445, 0.4611, 0.5759, 0.4493, 0.567, 1.0, 1.0, 0.0, 1.0, 0.0, 0.0, 1.0, 0.0, 0.0, 1.0, 0.0, 1.0, 0.0, 0.5, 0.0, 0.0, 1.0, 0.0, 1.0, 1.0, 0.0585, 0.7427, 0.1131, 0.8232, 0.4395, 0.556, 0.4321, 0.5433, 0.0007, 0.5567, 0.02051, 0.6527, 0.4273, 0.5295, 0.4252, 0.515, 0.01861, 0.3612, 0.0, 0.4582, 0.4261, 0.5004, 0.4297, 0.4862, 0.5103, 0.4387, 0.496, 0.4379, 0.4818, 0.4398, 0.4682, 0.4446, 0.4557, 0.4519, 0.4448, 0.4615, 0.4361, 0.4731, 0.4297, 0.4862, 0.4261, 0.5004, 0.4252, 0.515, 0.4273, 0.5295, 0.4321, 0.5433, 0.4395, 0.556, 0.4493, 0.567, 0.4611, 0.5759, 0.4744, 0.5823, 0.4888, 0.586, 0.5036, 0.5869, 0.5184, 0.5849, 0.5326, 0.5799, 0.5457, 0.5723, 0.5571, 0.5622, 0.5656, 0.5495, 0.5713, 0.5357, 0.5742, 0.5211, 0.5742, 0.5064, 0.5713, 0.4921, 0.5658, 0.4788, 0.5579, 0.467, 0.5479, 0.4571, 0.5368, 0.4486, 0.5241, 0.4424, 0.5592, 0.000154, 0.4573, 0.0, 0.496, 0.4379, 0.5103, 0.4387, 0.9234, 0.755, 0.5656, 0.5495, 0.5571, 0.5622, 0.866, 0.829, 1.0, 0.0, 1.0, 1.0, 0.0, 1.0, 0.0, 0.0, 0.4573, 0.0, 0.3578, 0.01985, 0.4818, 0.4398, 0.496, 0.4379, 0.0, 1.0, 0.0, 0.0, 0.0, 0.0, 1.0, 0.0, 1.0, 1.0, 0.0, 0.0, 0.5, 0.0, 0.0, 1.0, 0.0, 1.0, 0.5, 0.0, 0.5, 1.0, 0.9072, 0.1971, 0.5579, 0.467, 0.5658, 0.4788, 0.9572, 0.2858, 0.0, 0.0, 1.0, 0.0, 0.0, 1.0, 0.0, 0.0, 1.0, 1.0, 0.0, 1.0, 0.0, 0.0, 1.0, 0.0, 1.0, 1.0, 1.0, 1.0, 0.0, 1.0, 0.0, 0.0, 1.0, 0.0, 1.0, 0.0, 0.0, 0.5, 0.0, 0.0, 0.2975, 0.011, 0.1052, 0.3768, 0.3181, 0.3716, 0.2975, 0.011, -0.03259, 0.06491, 0.1052, 0.3768, 0.056, 0.2692, 0.01861, 0.3612, 0.4297, 0.4862, 0.4361, 0.4731, 1.0, 1.0, 0.0, 1.0, 0.0, 0.0, 1.0, 0.0, 1.0, 0.5, 1.0, 1.0, 0.0, 1.0, 0.0, 0.75, 0.0, 0.5, 1.0, 0.5, 0.0, 1.0, 0.0, 0.75, 1.0, 1.0, 0.0, 0.75, 1.0, 0.5, 1.0, 1.0, 0.0, 1.0, 0.5, 0.0, 0.5, 1.0, 0.25, 1.0, 0.0, 1.0, 0.0, 0.0, 1.0, 0.75, 0.0, 1.0, 1e-06, 0.75, 1.0, 0.75, 1.0, 1.0, 0.0, 1.0, 1.0, 0.5, 1.0, 1.0, 0.0, 0.5, 1.0, 0.0, 1.0, 0.5, 0.0, 0.0, 0.0, 0.0, 1.0, 0.5, 0.0, 0.5, 0.5, 1.0, 0.375, 1.0, 0.5, 0.5, 0.5, 0.75, 0.25, 1.0, 0.0, 0.0, 0.5, 0.0, 0.375, 0.5, 1.0, 0.5, 0.0, 1.0, 0.0, 0.0, 0.9431, 0.7368, 0.9808, 0.6458, 1.0, 0.5492, 1.0, 0.4508, 0.9808, 0.3542, 0.9431, 0.2632, 0.8884, 0.1813, 0.8187, 0.1116, 0.7368, 0.05691, 0.6458, 0.01922, 0.5492, 0.0, 0.4508, 0.0, 0.3542, 0.01922, 0.2632, 0.05691, 0.1813, 0.1116, 0.1116, 0.1813, 0.05691, 0.2632, 0.01922, 0.3542, 0.0, 0.4508, 0.0, 0.5492, 0.01921, 0.6458, 0.05691, 0.7368, 0.1116, 0.8187, 0.1813, 0.8884, 0.2632, 0.9431, 0.3542, 0.9808, 0.4508, 1.0, 0.5492, 1.0, 0.6458, 0.9808, 0.7368, 0.9431, 0.8187, 0.8884, 0.8884, 0.8187, 0.0, 0.5, 1.0, 1.0, 0.0, 1.0, 1.0, 0.5, 0.0, 1.0, 0.0, 0.5, 1.0, 0.0, 1.0, 0.5, 0.0, 0.0, 0.0, 0.0, 1.0, 0.5, 0.0, 0.5, 1.0, 0.5, 0.0, 0.0, 1.0, 0.75, 0.0, 0.5, 0.75, 0.8125, 1.0, 0.875, 1.0, 1.0, 0.5, 1.0, 1.0, 0.0, 1.0, 0.5, 0.0, 0.5, 1.0, 0.5, 1.0, 0.75, 0.5, 0.5, 0.375, 0.8125, 0.75, 0.875, 1.0, 1.0, 0.5, 1.0, 1.0, 0.0, 0.0, 0.5, 0.0, 0.25, 0.0, 0.0, 1.0, 0.0, 1.0, 0.5, 0.0, 0.0, 0.0, 0.0, 1.0, 0.5, 0.0, 0.5, 1.0, 0.0, 1.0, 0.5, 0.0, 0.0, 0.0, 0.0, 1.0, 0.5, 0.0, 0.5, 1.0, 0.5, 0.0, 1.0, -1e-06, 0.5, 1.0, 0.5, 1.0, 1.0, 0.0, 1.0, 1.0, 0.0, -1e-06, 0.5, 0.0, 0.0, 1.0, 1.0, 1.0, 1.0, 0.0, 1.0, 0.0, 0.0, 0.0, 0.0, 1.0, 0.0, 1.0, 1.0, 0.0, 0.5, 1.0, 1.0, 0.0, 1.0, 1.0, 0.0, 0.0, 0.5, 0.0, 0.0, 0.0, 1.0, 0.5, 0.0, 1.0, 0.0, 0.5, 1.0, 0.0, 0.0, 0.5, 0.0, 0.5, 1.0, 0.0, 1.0, 1.0, 0.4796, 0.5742, 0.5064, 0.5742, 0.5211, 0.9923, 0.5771, 0.0, 0.0, 0.5, 0.0, 0.0, 1.0, 0.0, 1.0, 0.5, 0.0, 0.5, 1.0, 1.0, 0.5, 1.0, 1.0, -1e-06, 0.5, -1e-06, 0.5, 1.0, 1.0, 0.0, 1.0, 1.0, 0.0, 1.0, 0.5, 0.0, 0.0, 0.0, 0.0, 1.0, 0.5, -1e-06, 0.5, 1.0, 0.5, 1.0, 1.0, 0.0, 0.5, 0.0, 0.5, 1.0, 1.0, 0.0, 1.0, 1.0, 0.0, 1.0, 0.5, 0.0, 0.0, 0.0, 0.0, 1.0, 0.5, 0.0, 0.5, 1.0, 0.0, 1.0, 1.0, 0.0, 1.0, 0.0, 0.0, 0.0, 0.5, 1.0, 1.0, 0.0, 1.0, 1.0, 0.0, 0.0, 0.5, 0.0, 0.0, 1e-06, 0.5, 1.0, 1.0, 0.0, 1.0, 0.0, 0.0, 0.0, 1.0, 0.0, 0.0, 0.0, 0.0, 0.0, 0.0, 1.0, 0.0, 1.0, 1.0, 0.0, 1.0, 0.0, 0.5, 1.0, 1.0, 0.0, 1.0, 0.5, 0.0, 1.0, 0.0, 0.5, 1.0, 0.5, 1.0, 1.0, 0.0, 1.0, 1.0, 0.0, 0.0, 0.5, 0.0, 0.0, 1.0, 0.0, 1.0, 0.5, 0.0, 0.5, 1.0, 0.5, 0.0, 1.0, 0.0, 0.75, 0.5, 0.5, 1.0, 0.5, 0.5, 0.5, 1.0, 0.75, 0.5, 0.75, 1.0, 0.0, 0.0, 0.125, 0.0, 0.25, 0.0, 0.0, 0.5, 0.3125, 0.625, 0.375, 0.25, 0.5, 0.0, 0.5, 0.5, 0.0, 0.0, 0.75, 1.0, 1.0, 0.0, 0.5, 1.0, 0.75, 0.5, 0.75, 1.0, 0.0, 0.0, 0.125, 0.25, 0.25, 0.5, 0.0, 0.5, 0.0, 0.0, 0.375, 1.0, 0.5, 1e-06, 0.0, 0.0, 0.25, 0.5, 0.5, 1.0, 0.0, 1.0, 0.5, 1.0, 0.75, 0.5, 1.0, 0.0, 1.0, 1.0, 0.5, 0.0, 1.0, 0.0, 0.5, 1.0, 0.5, 1.0, 1.0, 0.0, 1.0, 1.0, 0.0, 0.0, 0.5, 0.0, 0.0, 1.0, 0.0, 1.0, 0.5, 0.0, 0.5, 1.0, 0.9884, 0.3812, 0.5713, 0.4921, 0.5742, 0.5064, 1.0, 0.4796, 0.5, 0.0, 1.0, 0.0, 0.5, 1.0, 0.5, 1.0, 1.0, 0.0, 1.0, 1.0, 0.5, 0.0, 1.0, 0.0, 0.5, 1.0, 0.5, 1.0, 1.0, 0.0, 1.0, 1.0, 0.5, 1.0, 1.0, 0.0, 1.0, 1.0, 0.0, 0.0, 0.5, 0.0, 0.0, 1.0, 0.625, 0.625, 0.75, 1.0, 0.5, 1.0, 0.5, 0.75, 0.5, 0.0, 1.0, 0.0, 1.0, 1.0, 0.75, 0.5, 0.0, 0.0, 0.5, 0.0, 0.25, 0.5, 0.0, 1.0, 0.3125, 0.75, 0.5, 0.5, 0.5, 0.75, 0.5, 1.0, 0.375, 1.0, 1.0, 1.0, 0.0, 1.0, 0.0, 0.0, 1.0, 0.0, 0.0, 0.0, 1.0, 0.0, 1.0, 1.0, 0.0, 1.0, 1.0, 0.0, 1.0, 1.0, 0.0, 1.0, 0.0, 0.0, 1.0, 0.0, 1.0, 1.0, 0.0, 0.0, 1.0, 0.0, 0.0, 1.0, 0.0, 1.0, 1.0, 0.0, 1.0, 1.0, 0.1131, 0.8232, 0.1819, 0.8913, 0.4493, 0.567, 0.4395, 0.556, 0.0, 0.0, 1.0, 0.0, 1.0, 1.0, 0.0, 1.0, 1.0, 0.0, 1.0, 1.0, 0.0, 1.0, 0.0, 0.0, 0.0, 0.0, 1.0, 0.0, 0.0, 1.0, 0.0, 1.0, 1.0, 0.0, 1.0, 1.0, 0.0, 0.0, 1.0, 0.0, 1.0, 0.5, 1.0, 1.0, 0.0, 0.0, 1.0, 0.0, 1.0, 1.0, 0.0, 0.0, 1.0, 1.0, 0.0, 1.0, 0.0, 0.0, 1.0, 1.0, 0.0, 1.0, 0.0, 0.0, 1.0, 0.0, 1.0, 1.0, 0.0, 0.0, 1.0, 1.0, 0.0, 1.0, 0.0, 0.0, 1.0, 0.0, 1.0, 1.0, 0.0, 1.0, 1.0, 0.0, 1.0, 1.0, 0.0, 0.0, 1.0, 0.0, 0.0, 1.0, 0.0, 1.0, 1.0, 0.0, 1.0, 1.0, 0.0, 0.0, 1.0, 0.0, 0.0, 1.0, 0.0, 1.0, 1.0, 0.0, 1.0, 1.0, 0.0, 0.0, 1.0, 0.0, 0.0, 1.0, 0.0, 1.0, 1.0, 0.0, 1.0, 1.0, 0.0, 0.0, 1.0, 1.0, 0.0, 1.0, 0.0, 0.0, 1.0, 0.0, 1.0, 1.0, 0.0, 0.0, 1.0, 1.0, 0.0, 1.0, 0.0, 0.0, 1.0, 0.0, 1.0, 1.0, 0.0, 0.0, 0.0, 0.0, 0.0, 0.0, 0.0, 1.0, 1.0, 1.0, 0.0, 1.0, 0.0, 0.0, 1.0, 0.0, 0.0, 1.0, 0.0, 0.0, 1.0, 0.0, 0.0, 0.0, 1.0, 0.0, 0.0, 1.0, 0.0, 0.0, 1.0, 1.0, 0.0, 1.0, 0.0, 0.0, 1.0, 0.0, 1.0, 1.0, 0.0, 1.0, 0.0, 0.0, 1.0, 0.0, 1.0, 1.0, 1.0, 1.0, 0.0, 1.0, 0.0, 0.0, 0.0, 0.0, 1.0, 0.0, 0.0, 1.0, 0.0, 0.0, 1.0, 0.0, 1.0, 1.0, 1.0, 1.0, 0.0, 1.0, 0.0, 0.0, 1.0, 0.0, 1.0, 0.5, 0.2647, 0.05872, 0.1813, 0.1149, 0.4557, 0.4519, 0.4682, 0.4446, 0.496, 0.4379, 0.4818, 0.4398, 0.4682, 0.4446, 0.4557, 0.4519, 0.4448, 0.4615, 0.4361, 0.4731, 0.4297, 0.4862, 0.4261, 0.5004, 0.4252, 0.515, 0.4273, 0.5295, 0.4321, 0.5433, 0.4395, 0.556, 0.4493, 0.567, 0.4611, 0.5759, 0.4744, 0.5823, 0.4888, 0.586, 0.5036, 0.5869, 0.5184, 0.5849, 0.5326, 0.5799, 0.5457, 0.5723, 0.5571, 0.5622, 0.5656, 0.5495, 0.5713, 0.5357, 0.5742, 0.5211, 0.5742, 0.5064, 0.5713, 0.4921, 0.5658, 0.4788, 0.5579, 0.467, 0.5479, 0.4571, 0.5368, 0.4486, 0.5241, 0.4424, 0.5103, 0.4387, 0.7208, 0.9455, 0.7993, 0.894, 0.5457, 0.5723, 0.5326, 0.5799, 0.0, 0.0, 1.0, 0.0, 0.0, 1.0, 0.0, 1.0, 1.0, 0.0, 1.0, 1.0, 0.0, 0.0, 1.0, 1.0, 0.0, 1.0, 0.0, 0.0, 1.0, 0.0, 1.0, 1.0, 0.3513, 0.981, 0.4451, 0.9995, 0.4888, 0.586, 0.4744, 0.5823, 0.0, 0.0, 1.0, 1.0, 0.0, 1.0, 0.0, 0.0, 1.0, 0.0, 1.0, 1.0, 0.0, 0.0, 1.0, 1.0, 0.0, 1.0, 0.0, 0.0, 1.0, 0.0, 1.0, 1.0, 0.0, 0.0, 1.0, 1.0, 0.0, 1.0, 0.0, 0.0, 1.0, 0.0, 1.0, 1.0, 0.0, 0.0, 1.0, 1.0, 0.0, 1.0, 0.0, 0.0, 1.0, 0.0, 1.0, 1.0, 0.0, 0.0, 1.0, 1.0, 0.0, 1.0, 0.0, 0.0, 1.0, 0.0, 1.0, 1.0, 0.0, 0.0, 1.0, 0.0, 0.0, 1.0, 0.0, 1.0, 1.0, 0.0, 1.0, 1.0, 0.0, 1.0, 0.0, 0.0, 1.0, 0.0, 1.0, 1.0, 0.0, 0.0, 1.0, 0.0, 0.0, 1.0, 0.1819, 0.8913, 0.2624, 0.9445, 0.4611, 0.5759, 0.4493, 0.567, 0.0, 1.0, 0.0, 0.0, 1.0, 0.0, 1.0, 1.0, 0.01861, 0.3612, 0.0, 0.4582, 0.4261, 0.5004, 0.4297, 0.4862, 0.3513, 0.981, 0.4451, 0.9995, 0.4888, 0.586, 0.4744, 0.5823, 0.4451, 0.9995, 0.5404, 0.9995, 0.5036, 0.5869, 0.4888, 0.586, 0.3578, 0.01985, 0.2647, 0.05872, 0.4682, 0.4446, 0.4818, 0.4398, 0.1813, 0.1149, 0.1109, 0.186, 0.4448, 0.4615, 0.4557, 0.4519, 0.1813, 0.1149, 0.1109, 0.186, 0.4448, 0.4615, 0.4557, 0.4519, 1.0, 1.0, 0.0, 1.0, 0.0, 0.0, 1.0, 0.0, 0.2624, 0.9445, 0.3513, 0.981, 0.4744, 0.5823, 0.4611, 0.5759, 0.8398, 0.1191, 0.5479, 0.4571, 0.5579, 0.467, 0.9072, 0.1971, 0.056, 0.2692, 0.01861, 0.3612, 0.4297, 0.4862, 0.4361, 0.4731, 0.7993, 0.894, 0.866, 0.829, 0.5571, 0.5622, 0.5457, 0.5723, 0.0007, 0.5567, 0.02051, 0.6527, 0.4273, 0.5295, 0.4252, 0.515, 0.1109, 0.186, 0.056, 0.2692, 0.4361, 0.4731, 0.4448, 0.4615, 0.0, 1.0, 0.0, 0.0, 1.0, 0.0, 1.0, 1.0, 0.9572, 0.2858, 0.5658, 0.4788, 0.5713, 0.4921, 0.9884, 0.3812, 0.9923, 0.5771, 0.5742, 0.5211, 0.5713, 0.5357, 0.9663, 0.67, 0.9572, 0.2858, 0.5658, 0.4788, 0.5713, 0.4921, 0.9884, 0.3812, 0.0, 0.4582, 0.0007, 0.5567, 0.4252, 0.515, 0.4261, 0.5004, 0.4573, 0.0, 0.3578, 0.01985, 0.4818, 0.4398, 0.496, 0.4379, 0.9663, 0.67, 0.5713, 0.5357, 0.5656, 0.5495, 0.9234, 0.755, 0.2647, 0.05872, 0.1813, 0.1149, 0.4557, 0.4519, 0.4682, 0.4446, 0.9884, 0.3812, 0.5713, 0.4921, 0.5742, 0.5064, 1.0, 0.4796, 0.1131, 0.8232, 0.1819, 0.8913, 0.4493, 0.567, 0.4395, 0.556, 0.6596, 0.02055, 0.5592, 0.000154, 0.5103, 0.4387, 0.5241, 0.4424, 0.9234, 0.755, 0.5656, 0.5495, 0.5571, 0.5622, 0.866, 0.829, 0.5368, 0.4486, 0.5479, 0.4571, 0.8398, 0.1191, 0.7544, 0.06062, 0.9663, 0.67, 0.5713, 0.5357, 0.5656, 0.5495, 0.9234, 0.755, 0.5592, 0.000154, 0.4573, 0.0, 0.496, 0.4379, 0.5103, 0.4387, 1.0, 0.4796, 0.5742, 0.5064, 0.5742, 0.5211, 0.9923, 0.5771, 1.0, 1.0, 0.0, 1.0, 0.0, 0.0, 1.0, 0.0, 0.0, 1.0, 0.0, 0.0, 0.0, 0.0, 0.0, 1.0, 0.0, 0.0, 1.0, 0.0, 1.0, 1.0, 1.0, 1.0, 1.0, 1.0, 1.0, 1.0, 0.0, 1.0, 0.0, 0.0, 0.0, 0.0, 1.0, 0.0, 0.9454, 0.7438, 0.6788, 0.7438, 0.003261, 0.7438, 0.003261, 0.5559, 0.9454, 0.5559, 0.97, 0.3442, 0.9495, -0.01649, 0.2975, 0.011, 0.3181, 0.3716, 1.0, 1.0, 1.0, 1.0, 1.0, 0.0, 1.0, 1.0, 0.0, 1.0, 0.0, 0.0, 0.0, 0.0, 0.0, 0.0, 0.0, 0.0, 0.0, 0.0, 0.0, 0.0, 0.0, 0.0, 0.0, 1.0, 0.0, 0.0, 1.0, 0.0, 1.0, 1.0, 1.0, 1.0, 0.0, 1.0, 0.0, 0.5, 1.0, 0.0, 0.0, 0.5, 1.0, 0.5, 1.0, 0.75, 1e-06, 0.75, 5e-07, 0.625, 0.0, 0.0, 0.0, 0.0, 0.0, 1.0, 0.2624, 0.9445, 0.3513, 0.981, 0.4744, 0.5823, 0.4611, 0.5759, 0.5, 1.0, 0.0, 1.0, 0.0, 0.0, 0.0, 0.0, 0.0, 0.0, 0.5, 0.0, 0.02655, 0.5907, 0.02655, 0.4742, 1.0, 0.5, 1.0, 1.0, 0.7544, 0.06062, 0.6596, 0.02055, 0.5241, 0.4424, 0.5368, 0.4486, 1.0, 0.0, 1.0, 1.0, 0.0, 1.0, 1.0, 0.0, 0.0, 0.0, 0.3578, 0.01985, 0.2647, 0.05872, 0.4682, 0.4446, 0.4818, 0.4398, 1.0, 1.0, 0.0, 1.0, 0.0, 0.0, 1.0, 0.0, 0.02051, 0.6527, 0.0585, 0.7427, 0.4321, 0.5433, 0.4273, 0.5295, 1.0, 1.0, 0.0, 1.0, 1.0, 0.0, 1.0, 0.0, 1.0, 0.0, 0.0, 0.5, -1e-06, 0.5, 1.0, 0.0, 1.0, 1.0, 0.0, 1.0, 0.0, 0.0, 1.0, 0.0, 0.7993, 0.894, 0.866, 0.829, 0.5571, 0.5622, 0.5457, 0.5723, 0.0, 1.0, 0.0, 0.0, 0.5, 0.0, 0.5, 1.0, 1.0, 0.0, 1.0, 1.0, 0.0, 1.0, 0.0, 0.0, 0.0, 0.0, 1.0, 0.0, 1.0, 1.0, 0.0, 1.0, 0.0, 0.0, 1.0, 1.0, 0.0, 0.0, 0.0, 1.0, 0.0, 0.0, 1.0, 0.0, 1.0, 1.0, 1.0, 0.75, 1.0, 1.0, 0.75, 0.875, 0.5, 0.75, 0.0, 0.0, 1.0, 0.5, 1.0, 1.0, 0.0, 1.0, 1.0, 1.0, 0.0, 1.0, 0.0, 0.0, 1.0, 0.0, 0.5, 0.0, 1.0, 0.0, 1.0, 1.0, 0.5, 1.0, 0.5, 0.0, 0.5, 0.0, 0.5, 0.0, 1.0, 1.0, 0.0, 1.0, 0.0, 0.0, 1.0, 0.0, 1.0, 0.5, 0.0, 0.0, 0.0, 0.0, 0.0, 0.0, 0.0, 1.0, 0.9072, 0.1971, 0.5579, 0.467, 0.5658, 0.4788, 0.9572, 0.2858, 0.0, 0.0, 1.0, 0.0, 1.0, 1.0, 0.0, 1.0, 1.0, 1.0, 0.0, 1.0, 0.0, 1.0, 0.0, 1.0, 0.0, 1.0, 0.0, 0.0, 1.0, 0.0, 1.0, 0.0, 1.0, 0.0, 1.0, 0.0, 1.0, 1.0, 0.0, 1.0, 0.0, 0.0, 1.0, 0.0, 0.0, 0.0, 1.0, 1.0, 0.0, 1.0, 1.0, 0.0, 1.0, 1.0, 0.0, 1.0, 0.0, 0.0, 1.0, 1.0, 1.0, 1.0, 0.0, 1.0, 0.0, 0.0, 1.0, 0.0, 0.8398, 0.1191, 0.5479, 0.4571, 0.5579, 0.467, 0.9072, 0.1971, 0.02051, 0.6527, 0.0585, 0.7427, 0.4321, 0.5433, 0.4273, 0.5295, 0.6596, 0.02055, 0.5592, 0.000154, 0.5103, 0.4387, 0.5241, 0.4424, 0.003261, 0.1741, 0.9454, 0.1741, 0.9454, 0.5559, 0.003261, 0.5559, 0.0, 0.0, 1.0, 0.0, 1.0, 1.0, 0.0, 1.0, 0.4451, 0.9995, 0.5404, 0.9995, 0.5036, 0.5869, 0.4888, 0.586, 0.0, 1.0, 0.0, 0.0, 1.0, 0.0, 1.0, 1.0, 0.0, 1.0, 0.0, 0.0, 1.0, 0.0, 1.0, 1.0, 1.0, 1.0, 0.0, 1.0, 0.0, 0.0, 1.0, 1.0, 1.0, 1.0, 0.0, 1.0, 0.0, 0.0, 1.0, 0.0, 1.0, 1.0, 1.0, 1.0, 0.0, 1.0, 0.0, 0.0, 1.0, 0.0, 0.1109, 0.186, 0.056, 0.2692, 0.4361, 0.4731, 0.4448, 0.4615, 0.0, 1.0, 0.0, 0.0, 1.0, 0.0, 1.0, 1.0, 0.0, 1.0, 0.0, 0.0, 1.0, 0.0, 1.0, 1.0, 0.0, 1.0, 0.0, 0.0, 1.0, 0.0, 1.0, 1.0, 0.0, 1.0, 0.0, 0.0, 1.0, 0.0, 1.0, 1.0, 0.0, 1.0, 0.0, 0.0, 1.0, 0.0, 1.0, 1.0, 0.0, 0.5492, 0.01921, 0.6458, 0.05691, 0.7368, 0.1116, 0.8187, 0.1813, 0.8884, 0.2632, 0.9431, 0.3542, 0.9808, 0.4508, 1.0, 0.5492, 1.0, 0.6458, 0.9808, 0.7368, 0.9431, 0.8187, 0.8884, 0.8884, 0.8187, 0.9431, 0.7368, 0.9808, 0.6458, 1.0, 0.5492, 1.0, 0.4508, 0.9808, 0.3542, 0.9431, 0.2632, 0.8884, 0.1813, 0.8187, 0.1116, 0.7368, 0.05691, 0.6458, 0.01922, 0.5492, 0.0, 0.4508, 0.0, 0.3542, 0.01922, 0.2632, 0.05691, 0.1813, 0.1116, 0.1116, 0.1813, 0.05691, 0.2632, 0.01922, 0.3542, 0.0, 0.4508, 0.9923, 0.5771, 0.5742, 0.5211, 0.5713, 0.5357, 0.9663, 0.67, 1.0, 1.0, 0.0, 1.0, 0.0, 0.0, 1.0, 0.0, 0.6334, 0.9812, 0.7208, 0.9455, 0.5326, 0.5799, 0.5184, 0.5849, 0.5404, 0.9995, 0.6334, 0.9812, 0.5184, 0.5849, 0.5036, 0.5869, 0.0, 0.0, 1.0, 0.0, 1.0, 1.0, 0.0, 1.0, 1.0, 0.0, 1.0, 1.0, 0.0, 1.0, 0.0, 0.0, 0.0, 1.0, 0.0, 0.0, 1.0, 0.0, 1.0, 1.0, 1.0, 1.0, 0.0, 1.0, 0.0, 0.0, 1.0, 0.0, 1.0, 1.0, 1.0, 1.0, 0.0, 1.0, 0.0, 0.0, 1.0, 0.0, 0.0, 0.4582, 0.0007, 0.5567, 0.4252, 0.515, 0.4261, 0.5004, 0.0585, 0.7427, 0.1131, 0.8232, 0.4395, 0.556, 0.4321, 0.5433, 0.6334, 0.9812, 0.7208, 0.9455, 0.5326, 0.5799, 0.5184, 0.5849, 1.0, 1.0, 0.0, 1.0, 0.0, 0.0, 0.0, 0.0, 1.0, 0.0, 1.0, 1.0, 0.0, 1.0, 0.0, 0.0, 1.0, 0.0, 1.0, 1.0, 0.0, 0.0, 0.0, 0.5, 0.0, 0.0, 0.0, 0.0, 0.0, 0.0, 0.0, 0.0, 0.0, 0.0, 0.0, 0.0, 0.0, 0.5, 0.0, 0.0, 1.0, 1.0, 0.0, 0.0, 0.0, 0.0, 0.0, 0.5, 1.0, 1.0, 0.0, 0.0, 0.0, 0.0, 0.0, 0.0, 0.0, 0.0, 0.0, 0.0, 0.0, 1.0, 0.0, 0.0, 0.0, 0.5, 0.0, 0.0, 0.0, 0.0, 1e-06, 0.5, 1.0, 1.0, 0.0, 0.0, 0.0, 0.0, 0.0, 0.5, -1e-06, 0.5, 1.0, 1.0, 0.0, 0.0, 1.0, 0.75, 0.5, 0.75, 0.5, 0.5, 0.5, 0.5, 0.5, 0.75, 0.25, 0.625, 0.0, 0.5, 0.25, 0.625, 0.5, 0.75, 0.75, 0.875, 0.375, 0.8125, 0.0, 0.5, 0.25, 0.625, 0.375, 0.8125, 0.0, 0.75, 0.0, 0.625, 0.0, 0.75, 0.375, 0.8125, 0.5, 1.0, 0.0, 1.0, 0.0, 0.875, 0.25, 0.5, 0.5, 0.0, 0.5, 0.25, 0.5, 0.5, 0.3125, 0.75, 0.0, 1.0, 0.25, 0.5, 0.3125, 0.75, 0.125, 1.0, 0.125, 1.0, 0.3125, 0.75, 0.375, 1.0, 0.25, 1.0, 0.75, 0.5, 1.0, 1.0, 0.75, 1.0, 0.625, 0.625, 0.5, 0.0, 0.75, 0.5, 0.625, 0.625, 0.5, 0.25, 0.5, 0.25, 0.625, 0.625, 0.5, 0.75, 0.5, 0.5, 0.375, 1.0, 0.25, 1.0, 0.375, 0.5, 0.375, 1.0, 0.375, 0.5, 0.5, 0.5, 0.5, 0.5, 0.375, 0.5, 0.5, 0.0, 0.5, 0.25, 0.75, 0.5, 1.0, 0.0, 1.0, 0.5, 0.75, 0.5, 1.0, 0.5, 0.75, 1.0, 0.75, 1.0, 1.0, 0.5, 1.0, 1.0, 0.75, 0.5, 1.0, 0.0, 1.0, 0.5, 0.75, 0.5, 1.0, 0.5, 0.75, 1.0, 0.75, 1.0, 1.0, 0.5, 1.0, 1.0, 0.25, 0.5, 0.375, 0.75, 0.5, 1.0, 0.375, 1.0, 0.25, 1.0, 0.25, 0.5, 0.25, 1.0, 0.0, 0.5, 0.0, 0.5, 0.25, 1.0, 0.0, 1.0, 0.25, 0.0, 0.375, 0.0, 0.5, 0.0, 0.375, 0.25, 0.25, 0.5, 0.25, 0.0, 0.25, 0.5, 0.0, 0.5, 0.0, 0.5, 0.25, 0.5, 0.125, 0.75, 0.0, 1.0, 1.0, 0.625, 1.0, 0.75, 1.0, 0.875, 0.75, 0.8125, 1.0, 0.5, 1.0, 0.625, 0.75, 0.8125, 0.5, 0.75, 0.5, 0.75, 0.75, 0.8125, 0.5, 1.0, 0.0, 1.0, 0.125, 0.75, 0.25, 0.5, 0.375, 0.25, 0.3125, 0.625, 0.0, 1.0, 0.125, 0.75, 0.3125, 0.625, 0.25, 1.0, 0.125, 1.0, 0.25, 1.0, 0.3125, 0.625, 0.5, 0.5, 0.5, 1.0, 0.375, 1.0, 0.0, 0.0, 0.75, 1.0, 1.0, 0.0, 0.0, 0.0, 0.0, 0.0, 0.5, 1.0, 0.0, 0.0, 0.75, 0.0, 0.0, 0.0, 0.0, 0.0, 0.375, 1.0, 0.0, 0.0, 0.0, 0.0, 0.25, 0.5, 0.0, 1.0, 0.0, 0.0, 0.5, 0.75, 1.0, 1.0, 0.0, 0.0, 0.75, 0.5, 0.5, 1.0, 0.0, 0.0, 0.0, 0.0, 1.0, 0.0, 0.0, 0.0, 0.0, 0.0, 0.0, 0.0, 0.0, 0.0, 0.5, 0.75, 0.0, 0.0, 0.0, 0.0, 0.0, 0.0, 0.0, 0.0, 0.0, 0.0, 0.0, 0.0, 0.5, 0.5, 0.0, 0.0, 1.0, 0.0, 0.0, 0.0, 0.0, 0.0, 0.5, 0.25, 0.75, 0.0, 0.0, 0.0, 0.0, 0.0, 0.5, 1.0, 0.0, 0.0, 0.0, 0.0, 0.0, 0.0, 0.0, 0.0, 0.0, 0.0, 0.0, 0.0, 0.0, 0.0, 0.0, 0.0, 0.25, 1.0, 0.0, 1.0, 0.0, 0.0, 0.0, 0.5, 1.0, 0.5, 0.5, 0.5, 0.0, 0.0, 0.0, 0.0, 0.0, 0.0, 1.0, 0.0, 0.0, 0.0, 0.5, 0.5, 0.5, 1.0, 0.0, 0.0, 0.0, 0.0, 0.0, 0.0, 0.0, 0.0, 0.0, 0.0, 0.25, 1.0, 0.0, 0.0, 0.375, 0.75, 0.0, 0.0, 0.0, 0.0, 0.125, 1.0, 0.0, 0.0, 0.0, 0.0, 0.0, 0.0, 0.25, 0.5, 0.0, 0.0, 0.125, 0.25, 0.0, 1.0, 0.0, 0.0, 0.75, 0.5, 0.0, 0.0, 0.0, 0.0, 0.5, 1e-06, 0.5, 1.0, 0.0, 0.0, 0.0, 0.0, 0.5, 0.5, 0.0, 1.0, 0.0, 0.0, 1.0, 0.0, 0.0, 0.0, 0.0, 0.0, 0.0, 0.0, 0.0, 0.0, 0.0, 0.0, 0.0, 0.0, 1.0, 0.0, 0.0, 0.0, 0.0, 0.0, 0.0, 1.0, 0.0, 0.0, 0.0, 0.0, 0.0, 0.0])
me_van.materials.append(mat_none_cartire_tga)
me_van.materials.append(mat_none_blackwindow_jpg)
me_van.materials.append(mat_material_vantaillightred_tga)
me_van.materials.append(mat_material_darkredcar_tga)
me_van.materials.append(mat_material_blackwindow_jpg)
me_van.materials.append(mat_material_headlightred_tga)
me_van.use_remesh_preserve_volume = False
me_van.use_remesh_preserve_attributes = False
me_van.use_mirror_vertex_groups = False
me_van.update()

# ---- objects
ob_point_001 = bpy.data.objects.new('Point.001', light_point_001)
ob_point = bpy.data.objects.new('Point', light_point)
ob_van = bpy.data.objects.new('van', me_van)
ob_lamp = bpy.data.objects.new('Lamp', light_lamp)
ob_camera = bpy.data.objects.new('Camera', cam_camera)

# ---- transforms, parenting, visibility, modifiers, constraints
ob_point_001.location = (-4.121, 2.99, 1.221)
ob_point_001.lineart.crease_threshold = 0.0
ob_point.location = (2.358, 6.717, 4.846)
ob_point.lineart.crease_threshold = 0.0
ob_van.location = (0.0, 0.0, 0.0)
ob_van.lineart.crease_threshold = 0.0
ob_lamp.location = (3.706, -4.545, 5.398)
ob_lamp.rotation_euler = (0.6503, 0.05522, 1.866)
ob_lamp.lock_rotations_4d = False
ob_lamp.empty_display_type = 'ARROWS'
ob_lamp.color = (0.0, 0.0, 0.0, 0.0)
ob_lamp.lineart.crease_threshold = 0.0
ob_camera.location = (7.481, -6.508, 5.344)
ob_camera.rotation_euler = (1.109, 0.01082, 0.8149)
ob_camera.lock_rotations_4d = False
ob_camera.empty_display_type = 'ARROWS'
ob_camera.color = (0.0, 0.0, 0.0, 0.0)
ob_camera.display_type = 'WIRE'
ob_camera.lineart.crease_threshold = 0.0

# ---- collection membership
col_collection_1.objects.link(ob_point_001)
col_collection_1.objects.link(ob_point)
col_collection_1.objects.link(ob_van)
col_collection_1.objects.link(ob_lamp)
col_collection_1.objects.link(ob_camera)

# ---- scene / render settings (as saved in the file)
scene.camera = ob_camera
scene.frame_start = 1; scene.frame_end = 250; scene.frame_set(1)
scene.render.engine = 'BLENDER_EEVEE_NEXT'
scene.render.image_settings.color_mode = 'RGB'
scene.render.image_settings.compression = 90
scene.render.resolution_percentage = 50
scene.render.dither_intensity = 0.0
scene.cycles.use_denoising = False
scene.cycles.samples = 10
scene.cycles.sampling_pattern = 'TABULATED_SOBOL'
scene.cycles.light_sampling_threshold = 0.0
scene.cycles.use_adaptive_sampling = False
scene.cycles.use_light_tree = False
scene.cycles.blur_glossy = 0.0
scene.cycles.volume_bounces = 1
scene.cycles.pixel_filter_type = 'GAUSSIAN'
scene.cycles.sample_clamp_indirect = 0.0
scene.view_settings.view_transform = 'Standard'
bpy.context.view_layer.update()
